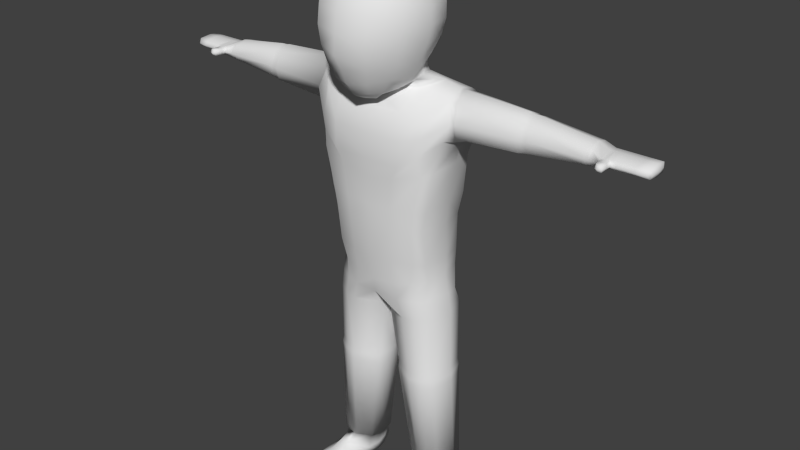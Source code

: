 # Source: Knight.blend  (saved by Blender 2.66.0; exported with 4.5.12 LTS)
import bpy
from mathutils import Matrix  # noqa: F401  (used for matrix-valued properties, if any)

bpy.ops.wm.read_factory_settings(use_empty=True)
scene = bpy.context.scene
scene.name = 'Scene'

# ---- collections
col_collection_1 = bpy.data.collections.new('Collection 1'); scene.collection.children.link(col_collection_1)

# ---- world
world_world = bpy.data.worlds.new('World'); scene.world = world_world
world_world.color = (0.05088, 0.05088, 0.05088)
world_world.use_sun_shadow = False
world_world.sun_shadow_jitter_overblur = 0.0
world_world.cycles.sampling_method = 'MANUAL'
world_world.cycles.sample_map_resolution = 256

# ---- meshes
me_cube_001 = bpy.data.meshes.new('Cube.001')
me_cube_001.from_pydata([(0.5334, 0.2466, 3.733), (0.4671, -0.3017, 3.722), (0.5488, 0.3233, 3.416), (0.6011, 0.02388, 3.873), (0.4767, -0.3456, 3.373), (0.6059, 0.02076, 3.424), (0.373, 0.2991, 3.754), (0.6226, -0.1362, 3.814), (0.5588, 0.3269, 3.612), (0.5874, 0.1825, 3.822), (0.4802, -0.3415, 3.528), (0.2983, -0.3414, 3.703), (0.3932, 0.3796, 3.378), (0.5645, 0.2041, 3.485), (0.6006, -0.1788, 3.486), (0.3115, -0.4035, 3.271), (0.4591, 0.01271, 3.907), (0.3918, 0.3777, 3.608), (0.6252, 0.2271, 3.639), (0.6675, -0.2103, 3.646), (0.3123, -0.3985, 3.489), (0.3329, -0.1404, 3.853), (0.379, 0.2026, 3.837), (1.229, 0.0253, 3.832), (1.225, 0.01801, 3.495), (1.228, -0.08444, 3.784), (1.228, 0.1468, 3.78), (1.225, 0.1495, 3.546), (1.225, -0.1135, 3.55), (1.222, 0.1866, 3.646), (1.225, -0.1442, 3.661), (0.6904, -0.1737, 3.646), (0.6675, -0.1012, 3.807), (0.6637, 0.1681, 3.809), (0.6703, 0.2136, 3.645), (0.6317, 0.02495, 3.863), (0.679, -0.1397, 3.524), (0.6754, 0.1808, 3.523), (0.68, 0.02099, 3.453), (0.2533, -0.3853, 3.155), (0.5131, 0.2563, 3.237), (0.5612, -0.2636, 3.236), (0.2714, 0.3784, 3.198), (0.5613, 0.02069, 3.234), (0.4929, -0.3245, 3.209), (0.4444, 0.3466, 3.191), (0.2178, -0.3778, 2.869), (0.4759, 0.2589, 2.88), (0.5018, -0.2636, 2.878), (0.2178, 0.385, 2.869), (0.516, 0.02069, 2.886), (0.4159, -0.3245, 2.877), (0.4168, 0.3492, 2.877), (0.4861, 0.02069, 2.678), (0.4851, 0.03552, 2.366), (0.4953, 0.01678, 2.229), (0.3413, -0.2612, 2.182), (0.188, -0.2985, 2.157), (0.4528, -0.1591, 2.207), (0.3939, -0.3146, 2.709), (0.3886, -0.2789, 2.378), (0.4644, -0.2548, 2.708), (0.461, -0.2115, 2.372), (0.2042, -0.3688, 2.691), (0.1907, -0.3368, 2.376), (0.4445, 0.2322, 2.684), (0.1919, 0.3583, 2.676), (0.3626, 0.3225, 2.684), (0.4466, 0.2221, 2.364), (0.1624, 0.3565, 2.368), (0.3474, 0.3165, 2.367), (0.4598, 0.1927, 2.235), (0.1528, 0.3334, 2.249), (0.3468, 0.2816, 2.241), (0.2578, 0.03001, 3.923), (0.2208, 0.119, 3.904), (0.009195, 0.007377, 1.838), (0.5515, 0.02581, 1.862), (0.03829, -0.1518, 1.823), (0.2651, -0.2689, 1.833), (0.4881, -0.1815, 1.844), (0.03829, 0.1659, 1.848), (0.4945, 0.2251, 1.862), (0.1264, 0.2696, 1.86), (0.2742, 0.3083, 1.863), (0.3786, -0.2451, 1.837), (0.253, 0.024, 0.2619), (0.565, 0.03447, 0.275), (0.2849, -0.06961, 0.2555), (0.3825, -0.1338, 0.2584), (0.5338, -0.07653, 0.2669), (0.2708, 0.115, 0.2687), (0.3244, 0.177, 0.275), (0.4155, 0.1949, 0.2773), (0.4612, -0.1266, 0.2619), (0.5261, 0.1449, 0.2769), (0.07126, -0.04134, 4.879), (0.1342, 0.06801, 4.821), (0.1873, 0.1565, 4.734), (0.2259, 0.2171, 4.624), (0.2468, 0.2454, 4.5), (0.2482, 0.2398, 4.37), (0.2306, 0.2027, 4.24), (0.1966, 0.1391, 4.116), (0.2558, 0.008833, 4.001), (0.1197, -0.09269, 4.882), (0.2265, -0.02989, 4.826), (0.3151, 0.02047, 4.74), (0.3792, 0.05399, 4.631), (0.4146, 0.06775, 4.506), (0.4197, 0.06101, 4.372), (0.3954, 0.03514, 4.238), (0.3448, -0.006796, 4.11), (0.2913, -0.05257, 3.991), (0.1369, -0.1628, 4.885), (0.2584, -0.1651, 4.834), (0.3583, -0.1687, 4.75), (0.4296, -0.1741, 4.641), (0.4686, -0.1816, 4.514), (0.4747, -0.1912, 4.375), (0.4498, -0.2024, 4.234), (0.396, -0.2144, 4.101), (0.3175, -0.2046, 3.932), (0.2195, -0.2682, 3.85), (0.1236, -0.4005, 3.79), (0.1185, -0.233, 4.889), (0.2233, -0.3005, 4.84), (0.3095, -0.3596, 4.758), (0.3709, -0.406, 4.648), (0.4043, -0.4364, 4.516), (0.4095, -0.4497, 4.371), (0.3883, -0.4465, 4.223), (0.3423, -0.428, 4.085), (0.2751, -0.4252, 3.979), (0.1914, -0.4113, 3.852), (0.06935, -0.2843, 4.89), (0.1297, -0.3993, 4.842), (0.1799, -0.4987, 4.758), (0.2157, -0.5754, 4.645), (0.2349, -0.6242, 4.508), (0.2371, -0.6418, 4.358), (0.2232, -0.6279, 4.205), (0.1957, -0.5962, 4.067), (0.1561, -0.5545, 3.945), (0.1046, -0.4846, 3.842), (0.1, -0.3098, 3.793), (0.2208, 0.08978, 3.982), (0.2592, 0.01837, 3.959), (0.2962, -0.05391, 3.932), (0.3078, -0.1718, 3.915), (1.261, 0.02518, 3.823), (1.257, 0.01828, 3.504), (1.26, -0.07866, 3.778), (1.26, 0.1402, 3.774), (1.257, 0.1427, 3.552), (1.257, -0.1062, 3.556), (1.254, 0.1778, 3.647), (1.257, -0.1352, 3.661), (1.302, 0.02515, 3.825), (1.298, 0.01834, 3.511), (1.301, -0.07732, 3.78), (1.301, 0.1386, 3.777), (1.298, 0.1411, 3.557), (1.298, -0.1045, 3.562), (1.295, 0.1757, 3.651), (1.298, -0.1331, 3.665), (1.778, -0.1144, 3.661), (1.774, 0.1654, 3.657), (1.777, -0.07483, 3.596), (1.777, -0.07164, 3.733), (1.774, 0.1236, 3.734), (1.774, 0.1197, 3.579), (1.772, 0.04023, 3.756), (1.774, 0.02732, 3.561), (1.808, -0.1144, 3.661), (1.804, 0.1654, 3.657), (1.807, -0.07483, 3.599), (1.807, -0.07164, 3.729), (1.804, 0.1236, 3.731), (1.804, 0.1197, 3.583), (1.802, 0.04023, 3.752), (1.804, 0.02732, 3.566), (1.898, -0.1144, 3.66), (1.894, 0.1654, 3.658), (1.907, -0.1014, 3.628), (1.907, -0.1029, 3.696), (1.894, 0.1236, 3.697), (1.894, 0.1197, 3.619), (1.892, 0.04023, 3.708), (1.894, 0.02732, 3.61), (2.254, -0.09171, 3.66), (2.252, 0.1588, 3.662), (2.269, -0.06837, 3.628), (2.269, -0.0653, 3.696), (2.267, 0.1229, 3.697), (2.267, 0.1192, 3.619), (2.264, 0.04256, 3.708), (2.267, 0.03011, 3.61), (1.98, -0.1065, 3.66), (1.967, -0.08932, 3.696), (1.973, 0.04256, 3.708), (1.976, 0.1229, 3.697), (1.976, 0.1192, 3.619), (1.976, 0.03011, 3.61), (1.966, -0.09013, 3.628), (1.976, 0.1632, 3.658), (1.97, -0.2036, 3.637), (1.97, -0.2014, 3.692), (1.978, -0.2112, 3.663), (1.921, -0.1962, 3.692), (1.921, -0.1984, 3.637), (1.92, -0.2112, 3.663), (1.972, -0.1385, 3.69), (1.981, -0.1433, 3.661), (1.972, -0.1407, 3.636), (1.901, -0.1433, 3.661), (1.908, -0.1458, 3.636), (1.908, -0.1435, 3.69), (1.972, -0.1479, 3.691), (1.908, -0.1551, 3.636), (1.908, -0.1529, 3.691), (1.981, -0.1551, 3.662), (1.972, -0.1501, 3.636), (1.902, -0.1551, 3.662), (1.935, -0.09987, 3.696), (1.933, 0.1236, 3.697), (1.933, 0.02732, 3.61), (1.933, 0.1654, 3.658), (1.93, 0.04023, 3.708), (1.933, 0.1197, 3.619), (1.934, -0.09949, 3.628), (1.944, -0.2092, 3.637), (1.942, -0.2222, 3.663), (1.944, -0.2069, 3.692), (1.938, -0.1434, 3.636), (1.938, -0.1411, 3.69), (1.939, -0.1527, 3.636), (1.939, -0.1505, 3.691), (2.022, -0.1065, 3.66), (2.015, 0.04256, 3.708), (2.018, 0.1192, 3.619), (2.01, -0.0859, 3.628), (2.012, -0.08465, 3.696), (2.018, 0.1229, 3.697), (2.018, 0.03011, 3.61), (2.018, 0.1632, 3.658), (2.175, 0.1632, 3.658), (2.175, 0.03011, 3.61), (2.175, 0.1229, 3.697), (2.172, -0.07646, 3.696), (2.172, -0.07848, 3.628), (2.175, 0.1192, 3.619), (2.172, 0.04256, 3.708), (2.178, -0.1065, 3.66), (2.163, -0.07927, 3.628), (2.164, 0.04256, 3.708), (2.171, -0.1065, 3.66), (2.167, 0.1192, 3.619), (2.167, 0.03011, 3.61), (2.164, -0.07733, 3.696), (2.167, 0.1229, 3.697), (2.167, 0.1632, 3.658), (2.28, -0.05796, 3.657), (2.285, 0.03385, 3.66), (2.275, 0.1078, 3.666), (0.5214, 0.02672, 2.038), (0.2179, -0.2855, 2.007), (0.4542, -0.1929, 2.018), (0.5094, 0.1352, 2.04), (0.2275, 0.326, 2.039), (0.3382, -0.2603, 2.011), (0.3444, 0.2972, 2.039), (0.1172, -0.1303, 1.271), (0.5645, 0.02443, 1.305), (0.5092, -0.1562, 1.289), (0.4138, -0.2116, 1.284), (0.3228, 0.2706, 1.307), (0.09186, 0.008368, 1.285), (0.194, 0.2369, 1.304), (0.1172, 0.1465, 1.293), (0.5148, 0.1982, 1.305), (0.3163, -0.2359, 1.28), (0.3207, -0.244, 1.226), (0.5251, 0.2038, 1.252), (0.1223, -0.1322, 1.146), (0.5755, 0.02455, 1.18), (0.1944, 0.2437, 1.251), (0.3272, 0.2784, 1.253), (0.4211, -0.2186, 1.23), (0.1153, 0.1506, 1.239), (0.1223, 0.1483, 1.168), (0.4228, -0.2146, 1.158), (0.3305, 0.274, 1.181), (0.2, 0.2398, 1.179), (0.08919, 0.008158, 1.231), (0.5194, -0.1615, 1.235), (0.5764, 0.02472, 1.252), (0.1153, -0.1348, 1.217), (0.5194, -0.1585, 1.164), (0.09658, 0.008272, 1.159), (0.3242, -0.2398, 1.154), (0.5251, 0.2006, 1.18), (0.07212, -0.1628, 4.903), (0.3931, -0.2855, 0.2023), (0.4719, -0.2783, 0.2059), (0.3891, -0.423, 0.1477), (0.491, -0.4153, 0.1523), (0.3718, -0.5993, 0.1178), (0.5657, -0.5916, 0.1224), (0.3587, -0.5888, -0.02321), (0.5526, -0.5811, -0.01859), (0.3616, 0.2907, 0.01096), (0.4635, 0.3001, 0.01558), (0.2869, 0.03796, -0.009535), (0.5757, 0.05153, 0.007399), (0.3062, -0.08328, -0.01783), (0.5768, -0.09223, -0.003083), (0.3033, 0.1558, -0.0007331), (0.5397, 0.1946, 0.009829), (0.2431, -0.08554, 0.248), (0.61, 0.05029, 0.2737), (0.5689, -0.09529, 0.2629), (0.2025, 0.03659, 0.2565), (0.2256, 0.1555, 0.2653), (0.4748, -0.1597, 0.2565), (0.414, 0.26, 0.2765), (0.2954, 0.2363, 0.2737), (0.5596, 0.1949, 0.276), (0.373, -0.1697, 0.2519), (0.5815, 0.04514, 0.1077), (0.542, 0.176, 0.1099), (0.5798, -0.08635, 0.0981), (0.2822, 0.1397, 0.1055), (0.2864, -0.07789, 0.08989), (0.2642, 0.03246, 0.09744), (0.446, 0.2762, 0.1109), (0.348, 0.2638, 0.1072), (0.3715, 0.03522, 0.003617), (0.4797, -0.1171, 0.003587), (0.3778, -0.1264, -0.00103), (0.4735, 0.04455, 0.008234), (0.3668, 0.1562, 0.007094), (0.4688, 0.1655, 0.01171), (-0.5334, 0.2466, 3.733), (-0.4671, -0.3017, 3.722), (-8.347e-18, 0.3376, 3.742), (-0.5488, 0.3233, 3.416), (-0.6011, 0.02388, 3.873), (-0.4767, -0.3456, 3.373), (0.0, -0.3545, 3.701), (0.0, 0.4067, 3.377), (-0.6059, 0.02076, 3.424), (0.0, -0.4105, 3.271), (-0.373, 0.2991, 3.754), (-0.6226, -0.1362, 3.814), (-0.5588, 0.3269, 3.612), (-0.5874, 0.1825, 3.822), (-0.4802, -0.3415, 3.528), (-0.2983, -0.3414, 3.703), (0.0, 0.4052, 3.614), (-0.3932, 0.3796, 3.378), (-0.5645, 0.2041, 3.485), (-0.6006, -0.1788, 3.486), (0.0, -0.4052, 3.488), (-0.3115, -0.4035, 3.271), (-0.4591, 0.01271, 3.907), (-8.347e-18, 0.2838, 3.834), (-0.3918, 0.3777, 3.608), (-0.6252, 0.2271, 3.639), (-0.6675, -0.2103, 3.646), (-0.3123, -0.3985, 3.489), (-0.3329, -0.1404, 3.853), (-0.379, 0.2026, 3.837), (-1.229, 0.0253, 3.832), (-1.225, 0.01801, 3.495), (-1.228, -0.08444, 3.784), (-1.228, 0.1468, 3.78), (-1.225, 0.1495, 3.546), (-1.225, -0.1135, 3.55), (-1.222, 0.1866, 3.646), (-1.225, -0.1442, 3.661), (-0.6904, -0.1737, 3.646), (-0.6675, -0.1012, 3.807), (-0.6637, 0.1681, 3.809), (-0.6703, 0.2136, 3.645), (-0.6317, 0.02495, 3.863), (-0.679, -0.1397, 3.524), (-0.6754, 0.1808, 3.523), (-0.68, 0.02099, 3.453), (-0.2533, -0.3853, 3.155), (-0.5131, 0.2563, 3.237), (-0.5612, -0.2636, 3.236), (-0.2714, 0.3784, 3.198), (0.0, -0.3879, 3.104), (-0.5613, 0.02069, 3.234), (0.0, 0.3885, 3.154), (-0.4929, -0.3245, 3.209), (-0.4444, 0.3466, 3.191), (-0.2178, -0.3778, 2.869), (-0.4759, 0.2589, 2.88), (-0.5018, -0.2636, 2.878), (-0.2178, 0.385, 2.869), (0.0, -0.3879, 2.869), (-0.516, 0.02069, 2.886), (0.0, 0.3885, 2.869), (-0.4159, -0.3245, 2.877), (-0.4168, 0.3492, 2.877), (-0.4861, 0.02069, 2.678), (-0.4851, 0.03552, 2.366), (-0.4953, 0.01678, 2.229), (0.0, -0.3814, 2.676), (0.0, -0.3562, 2.352), (0.0, -0.3168, 2.143), (-0.3413, -0.2612, 2.182), (-0.188, -0.2985, 2.157), (-0.4528, -0.1591, 2.207), (-0.3939, -0.3146, 2.709), (-0.3886, -0.2789, 2.378), (-0.4644, -0.2548, 2.708), (-0.461, -0.2115, 2.372), (-0.2042, -0.3688, 2.691), (-0.1907, -0.3368, 2.376), (0.0, 0.3749, 2.659), (0.0, 0.382, 2.357), (0.0, 0.3594, 2.233), (-0.4445, 0.2322, 2.684), (-0.1919, 0.3583, 2.676), (-0.3626, 0.3225, 2.684), (-0.4466, 0.2221, 2.364), (-0.1624, 0.3565, 2.368), (-0.3474, 0.3165, 2.367), (-0.4598, 0.1927, 2.235), (-0.1528, 0.3334, 2.249), (-0.3468, 0.2816, 2.241), (-0.2578, 0.03001, 3.923), (0.0, 0.155, 3.903), (-0.2208, 0.119, 3.904), (-0.009195, 0.007377, 1.838), (-0.5515, 0.02581, 1.862), (-0.03829, -0.1518, 1.823), (-0.2651, -0.2689, 1.833), (-0.4881, -0.1815, 1.844), (-0.03829, 0.1659, 1.848), (-0.4945, 0.2251, 1.862), (-0.1264, 0.2696, 1.86), (-0.2742, 0.3083, 1.863), (-0.3786, -0.2451, 1.837), (-0.253, 0.024, 0.2619), (-0.565, 0.03447, 0.275), (-0.2849, -0.06961, 0.2555), (-0.3825, -0.1338, 0.2584), (-0.5338, -0.07653, 0.2669), (-0.2708, 0.115, 0.2687), (-0.3244, 0.177, 0.275), (-0.4155, 0.1949, 0.2773), (-0.4612, -0.1266, 0.2619), (-0.5261, 0.1449, 0.2769), (0.0, -0.02259, 4.877), (0.0, 0.1036, 4.818), (0.0, 0.2057, 4.731), (0.0, 0.2758, 4.622), (0.0, 0.309, 4.498), (0.0, 0.3036, 4.368), (0.0, 0.262, 4.24), (0.0, 0.1904, 4.116), (0.0, -0.1628, 4.902), (-0.07126, -0.04134, 4.879), (-0.1342, 0.06801, 4.821), (-0.1873, 0.1565, 4.734), (-0.2259, 0.2171, 4.624), (-0.2468, 0.2454, 4.5), (-0.2482, 0.2398, 4.37), (-0.2306, 0.2027, 4.24), (-0.1966, 0.1391, 4.116), (-0.2558, 0.008833, 4.001), (-0.1197, -0.09269, 4.882), (-0.2265, -0.02989, 4.826), (-0.3151, 0.02047, 4.74), (-0.3792, 0.05399, 4.631), (-0.4146, 0.06775, 4.506), (-0.4197, 0.06101, 4.372), (-0.3954, 0.03514, 4.238), (-0.3448, -0.006796, 4.11), (-0.2913, -0.05257, 3.991), (-0.1369, -0.1628, 4.885), (-0.2584, -0.1651, 4.834), (-0.3583, -0.1687, 4.75), (-0.4296, -0.1741, 4.641), (-0.4686, -0.1816, 4.514), (-0.4747, -0.1912, 4.375), (-0.4498, -0.2024, 4.234), (-0.396, -0.2144, 4.101), (-0.3175, -0.2046, 3.932), (-0.2195, -0.2682, 3.85), (-0.1236, -0.4005, 3.79), (-0.1185, -0.233, 4.889), (-0.2233, -0.3005, 4.84), (-0.3095, -0.3596, 4.758), (-0.3709, -0.406, 4.648), (-0.4043, -0.4364, 4.516), (-0.4095, -0.4497, 4.371), (-0.3883, -0.4465, 4.223), (-0.3423, -0.428, 4.085), (-0.2751, -0.4252, 3.979), (-0.1914, -0.4113, 3.852), (-0.06935, -0.2843, 4.89), (-0.1297, -0.3993, 4.842), (-0.1799, -0.4987, 4.758), (-0.2157, -0.5754, 4.645), (-0.2349, -0.6242, 4.508), (-0.2371, -0.6418, 4.358), (-0.2232, -0.6279, 4.205), (-0.1957, -0.5962, 4.067), (-0.1561, -0.5545, 3.945), (-0.1046, -0.4846, 3.842), (0.0, -0.4031, 3.764), (0.0, -0.3031, 4.89), (0.0, -0.4354, 4.841), (0.0, -0.5495, 4.755), (0.0, -0.6372, 4.639), (0.0, -0.6925, 4.499), (0.0, -0.712, 4.346), (0.0, -0.7309, 4.191), (0.0, -0.6544, 4.053), (0.0, -0.6007, 3.933), (0.0, -0.5183, 3.821), (0.0, -0.3098, 3.774), (-0.1, -0.3098, 3.793), (0.0, 0.1258, 3.981), (-0.2208, 0.08978, 3.982), (-0.2592, 0.01837, 3.959), (-0.2962, -0.05391, 3.932), (-0.3078, -0.1718, 3.915), (0.0, -0.2472, 3.81), (0.0, -0.2716, 3.8), (-1.261, 0.02518, 3.823), (-1.257, 0.01828, 3.504), (-1.26, 0.1402, 3.774), (-1.257, 0.1427, 3.552), (-1.257, -0.1062, 3.556), (-1.254, 0.1778, 3.647), (-1.257, -0.1352, 3.661), (-1.298, 0.01834, 3.511), (-1.298, 0.1411, 3.557), (-1.298, -0.1045, 3.562), (-1.295, 0.1757, 3.651), (-1.298, -0.1331, 3.665), (-2.178, -0.1065, 3.66), (-2.172, 0.04256, 3.708), (-2.175, 0.1192, 3.619), (-2.172, -0.07848, 3.628), (-2.172, -0.07646, 3.696), (-2.175, 0.1229, 3.697), (-2.175, 0.03011, 3.61), (-2.175, 0.1632, 3.658), (-2.018, 0.1632, 3.658), (-2.018, 0.03011, 3.61), (-2.018, 0.1229, 3.697), (-2.012, -0.08465, 3.696), (-2.01, -0.0859, 3.628), (-2.018, 0.1192, 3.619), (-2.015, 0.04256, 3.708), (-2.022, -0.1065, 3.66), (-1.939, -0.1505, 3.691), (-1.939, -0.1527, 3.636), (-1.938, -0.1411, 3.69), (-1.938, -0.1434, 3.636), (-1.944, -0.2069, 3.692), (-1.942, -0.2222, 3.663), (-1.944, -0.2092, 3.637), (-1.934, -0.09949, 3.628), (-1.933, 0.1197, 3.619), (-1.93, 0.04023, 3.708), (-1.933, 0.1654, 3.658), (-1.933, 0.02732, 3.61), (-1.933, 0.1236, 3.697), (-1.935, -0.09987, 3.696), (-1.902, -0.1551, 3.662), (-1.972, -0.1501, 3.636), (-1.981, -0.1551, 3.662), (-1.908, -0.1529, 3.691), (-1.908, -0.1551, 3.636), (-1.972, -0.1479, 3.691), (-1.908, -0.1435, 3.69), (-1.908, -0.1458, 3.636), (-1.901, -0.1433, 3.661), (-1.972, -0.1407, 3.636), (-1.981, -0.1433, 3.661), (-1.972, -0.1385, 3.69), (-1.92, -0.2112, 3.663), (-1.921, -0.1984, 3.637), (-1.921, -0.1962, 3.692), (-1.978, -0.2112, 3.663), (-1.97, -0.2014, 3.692), (-1.97, -0.2036, 3.637), (-1.976, 0.1632, 3.658), (-1.966, -0.09013, 3.628), (-1.976, 0.03011, 3.61), (-1.976, 0.1192, 3.619), (-1.976, 0.1229, 3.697), (-1.973, 0.04256, 3.708), (-1.967, -0.08932, 3.696), (-1.98, -0.1065, 3.66), (-2.267, 0.03011, 3.61), (-2.264, 0.04256, 3.708), (-2.267, 0.1192, 3.619), (-2.267, 0.1229, 3.697), (-2.269, -0.0653, 3.696), (-2.269, -0.06837, 3.628), (-2.252, 0.1588, 3.662), (-2.254, -0.09171, 3.66), (-1.894, 0.02732, 3.61), (-1.892, 0.04023, 3.708), (-1.894, 0.1197, 3.619), (-1.894, 0.1236, 3.697), (-1.907, -0.1029, 3.696), (-1.907, -0.1014, 3.628), (-1.894, 0.1654, 3.658), (-1.898, -0.1144, 3.66), (-1.804, 0.02732, 3.566), (-1.802, 0.04023, 3.752), (-1.804, 0.1197, 3.583), (-1.804, 0.1236, 3.731), (-1.807, -0.07164, 3.729), (-1.807, -0.07483, 3.599), (-1.804, 0.1654, 3.657), (-1.808, -0.1144, 3.661), (-1.774, 0.02732, 3.561), (-1.772, 0.04023, 3.756), (-1.774, 0.1197, 3.579), (-1.774, 0.1236, 3.734), (-1.777, -0.07164, 3.733), (-1.777, -0.07483, 3.596), (-1.774, 0.1654, 3.657), (-1.778, -0.1144, 3.661), (-1.301, 0.1386, 3.777), (-1.301, -0.07732, 3.78), (-1.302, 0.02515, 3.825), (-1.26, -0.07866, 3.778), (0.0, -0.3025, 2.012), (0.0, 0.04054, 1.872), (0.0, 0.3502, 2.049), (-0.5214, 0.02672, 2.038), (-0.2179, -0.2855, 2.007), (-0.4542, -0.1929, 2.018), (-0.5094, 0.1352, 2.04), (-0.2275, 0.326, 2.039), (-0.3382, -0.2603, 2.011), (-0.3444, 0.2972, 2.039), (-0.1172, -0.1303, 1.271), (-0.5645, 0.02443, 1.305), (-0.5092, -0.1562, 1.289), (-0.4138, -0.2116, 1.284), (-0.3228, 0.2706, 1.307), (-0.09186, 0.008368, 1.285), (-0.194, 0.2369, 1.304), (-0.1172, 0.1465, 1.293), (-0.5148, 0.1982, 1.305), (-0.3163, -0.2359, 1.28), (-0.3207, -0.244, 1.226), (-0.5251, 0.2038, 1.252), (-0.1223, -0.1322, 1.146), (-0.5755, 0.02455, 1.18), (-0.1944, 0.2437, 1.251), (-0.3272, 0.2784, 1.253), (-0.4211, -0.2186, 1.23), (-0.1153, 0.1506, 1.239), (-0.1223, 0.1483, 1.168), (-0.4228, -0.2146, 1.158), (-0.3305, 0.274, 1.181), (-0.2, 0.2398, 1.179), (-0.08919, 0.008158, 1.231), (-0.5194, -0.1615, 1.235), (-0.5764, 0.02472, 1.252), (-0.1153, -0.1348, 1.217), (-0.5194, -0.1585, 1.164), (-0.09658, 0.008272, 1.159), (-0.3242, -0.2398, 1.154), (-0.5251, 0.2006, 1.18), (-0.07212, -0.1628, 4.903), (-0.3931, -0.2855, 0.2023), (-0.4719, -0.2783, 0.2059), (-0.3891, -0.423, 0.1477), (-0.491, -0.4153, 0.1523), (-0.3718, -0.5993, 0.1178), (-0.5657, -0.5916, 0.1224), (-0.3587, -0.5888, -0.02321), (-0.5526, -0.5811, -0.01859), (-0.3616, 0.2907, 0.01096), (-0.4635, 0.3001, 0.01558), (-0.2869, 0.03796, -0.009535), (-0.5757, 0.05153, 0.007399), (-0.3062, -0.08328, -0.01783), (-0.5768, -0.09223, -0.003083), (-0.3033, 0.1558, -0.0007331), (-0.5397, 0.1946, 0.009829), (-0.2431, -0.08554, 0.248), (-0.61, 0.05029, 0.2737), (-0.5689, -0.09529, 0.2629), (-0.2025, 0.03659, 0.2565), (-0.2256, 0.1555, 0.2653), (-0.4748, -0.1597, 0.2565), (-0.414, 0.26, 0.2765), (-0.2954, 0.2363, 0.2737), (-0.5596, 0.1949, 0.276), (-0.373, -0.1697, 0.2519), (-0.5815, 0.04514, 0.1077), (-0.542, 0.176, 0.1099), (-0.5798, -0.08635, 0.0981), (-0.2822, 0.1397, 0.1055), (-0.2864, -0.07789, 0.08989), (-0.2642, 0.03246, 0.09744), (-0.446, 0.2762, 0.1109), (-0.348, 0.2638, 0.1072), (-0.3715, 0.03522, 0.003617), (-0.4797, -0.1171, 0.003587), (-0.3778, -0.1264, -0.00103), (-0.4735, 0.04455, 0.008234), (-0.3668, 0.1562, 0.007094), (-0.4688, 0.1655, 0.01171), (-2.167, 0.03011, 3.61), (-2.164, -0.07733, 3.696), (-2.171, -0.1065, 3.66), (-2.164, 0.04256, 3.708), (-2.163, -0.07927, 3.628), (-2.167, 0.1192, 3.619), (-2.167, 0.1229, 3.697), (-2.167, 0.1632, 3.658), (-2.28, -0.05796, 3.657), (-2.285, 0.03385, 3.66), (-2.275, 0.1078, 3.666)], [], [(17, 8, 2, 12), (19, 10, 4, 14), (20, 363, 352, 15), (22, 6, 345, 366), (359, 17, 12, 350), (345, 6, 17, 359), (6, 0, 8, 17), (8, 18, 13, 2), (0, 9, 18, 8), (7, 1, 10, 19), (10, 20, 15, 4), (1, 11, 20, 10), (11, 349, 363, 20), (11, 21, 533, 349), (1, 7, 21, 11), (7, 3, 16, 21), (3, 9, 22, 16), (9, 0, 6, 22), (32, 31, 30, 25), (34, 33, 26, 29), (35, 32, 25, 23), (31, 36, 28, 30), (38, 37, 27, 24), (37, 34, 29, 27), (33, 35, 23, 26), (36, 38, 24, 28), (7, 19, 31, 32), (18, 9, 33, 34), (3, 7, 32, 35), (19, 14, 36, 31), (5, 13, 37, 38), (13, 18, 34, 37), (9, 3, 35, 33), (14, 5, 38, 36), (4, 15, 39, 44), (14, 4, 44, 41), (5, 14, 41, 43), (12, 2, 45, 42), (15, 352, 393, 39), (2, 13, 40, 45), (350, 12, 42, 395), (13, 5, 43, 40), (43, 41, 48, 50), (42, 45, 52, 49), (45, 40, 47, 52), (40, 43, 50, 47), (395, 42, 49, 404), (44, 39, 46, 51), (39, 393, 402, 46), (41, 44, 51, 48), (60, 56, 58, 62), (64, 57, 56, 60), (51, 59, 61, 48), (59, 60, 62, 61), (46, 63, 59, 51), (63, 64, 60, 59), (63, 410, 411, 64), (402, 410, 63, 46), (64, 411, 412, 57), (48, 61, 53, 50), (53, 61, 62, 54), (54, 62, 58, 55), (49, 52, 67, 66), (52, 47, 65, 67), (66, 67, 70, 69), (67, 65, 68, 70), (69, 70, 73, 72), (70, 68, 71, 73), (423, 69, 72, 424), (49, 66, 422, 404), (422, 66, 69, 423), (50, 53, 65, 47), (68, 54, 55, 71), (65, 53, 54, 68), (16, 22, 75, 74), (22, 366, 435, 75), (320, 321, 90, 87), (321, 324, 94, 90), (319, 322, 86, 88), (326, 325, 93, 92), (322, 323, 91, 86), (323, 326, 92, 91), (460, 459, 98, 99), (461, 460, 99, 100), (462, 461, 100, 101), (463, 462, 101, 102), (458, 457, 96, 97), (464, 463, 102, 103), (459, 458, 97, 98), (101, 100, 109, 110), (102, 101, 110, 111), (97, 96, 105, 106), (103, 102, 111, 112), (98, 97, 106, 107), (99, 98, 107, 108), (100, 99, 108, 109), (111, 110, 119, 120), (106, 105, 114, 115), (112, 111, 120, 121), (107, 106, 115, 116), (113, 112, 121, 122), (108, 107, 116, 117), (109, 108, 117, 118), (110, 109, 118, 119), (121, 120, 131, 132), (116, 115, 126, 127), (122, 121, 132, 133), (117, 116, 127, 128), (123, 122, 133, 134), (118, 117, 128, 129), (119, 118, 129, 130), (120, 119, 130, 131), (115, 114, 125, 126), (134, 133, 143, 144), (129, 128, 138, 139), (130, 129, 139, 140), (131, 130, 140, 141), (126, 125, 135, 136), (132, 131, 141, 142), (127, 126, 136, 137), (133, 132, 142, 143), (128, 127, 137, 138), (140, 139, 520, 521), (141, 140, 521, 522), (136, 135, 516, 517), (142, 141, 522, 523), (137, 136, 517, 518), (143, 142, 523, 524), (138, 137, 518, 519), (144, 143, 524, 525), (139, 138, 519, 520), (302, 96, 457, 465), (114, 105, 96, 302), (135, 125, 114, 302), (465, 516, 135, 302), (134, 124, 145, 123), (526, 145, 124, 515), (144, 124, 134), (124, 144, 525, 515), (103, 112, 113, 104), (75, 435, 528, 146), (528, 464, 103, 146), (75, 146, 147, 74), (146, 103, 104, 147), (74, 147, 148, 16), (113, 148, 147, 104), (122, 149, 148, 113), (16, 148, 149, 21), (21, 149, 534, 533), (145, 526, 534, 123), (149, 122, 123, 534), (2, 8, 0), (25, 30, 157, 152), (26, 23, 150, 153), (27, 29, 156, 154), (30, 28, 155, 157), (23, 25, 152, 150), (24, 27, 154, 151), (29, 26, 153, 156), (28, 24, 151, 155), (151, 154, 162, 159), (156, 153, 161, 164), (155, 151, 159, 163), (152, 157, 165, 160), (153, 150, 158, 161), (154, 156, 164, 162), (157, 155, 163, 165), (150, 152, 160, 158), (161, 158, 172, 170), (165, 163, 168, 166), (162, 164, 167, 171), (158, 160, 169, 172), (163, 159, 173, 168), (160, 165, 166, 169), (35, 33, 34, 37, 38, 36, 31, 32), (167, 170, 178, 175), (172, 169, 177, 180), (171, 167, 175, 179), (168, 173, 181, 176), (169, 166, 174, 177), (170, 172, 180, 178), (173, 171, 179, 181), (166, 168, 176, 174), (174, 176, 184, 182), (175, 178, 186, 183), (180, 177, 185, 188), (179, 175, 183, 187), (176, 181, 189, 184), (177, 174, 182, 185), (178, 180, 188, 186), (181, 179, 187, 189), (249, 253, 190, 193), (248, 252, 196, 194), (247, 251, 195, 197), (253, 250, 192, 190), (246, 248, 194, 191), (252, 249, 193, 196), (251, 246, 191, 195), (250, 247, 197, 192), (223, 219, 210, 211), (225, 228, 200, 201), (226, 229, 202, 203), (221, 218, 207, 208), (227, 225, 201, 205), (228, 224, 199, 200), (229, 227, 205, 202), (230, 226, 203, 204), (232, 231, 206, 208), (236, 222, 206, 231), (233, 232, 208, 207), (220, 223, 211, 209), (237, 220, 209, 233), (222, 221, 208, 206), (182, 184, 216, 215), (198, 199, 212, 213), (230, 204, 214, 234), (185, 182, 215, 217), (224, 185, 217, 235), (204, 198, 213, 214), (215, 216, 219, 223), (213, 212, 218, 221), (234, 214, 222, 236), (217, 215, 223, 220), (235, 217, 220, 237), (214, 213, 221, 222), (186, 188, 228, 225), (189, 187, 229, 226), (183, 186, 225, 227), (188, 185, 224, 228), (187, 183, 227, 229), (184, 189, 226, 230), (211, 210, 231, 232), (219, 236, 231, 210), (209, 211, 232, 233), (218, 237, 233, 207), (184, 230, 234, 216), (199, 224, 235, 212), (216, 234, 236, 219), (212, 235, 237, 218), (192, 262, 193, 190), (199, 198, 238, 242), (201, 200, 239, 243), (203, 202, 240, 244), (198, 204, 241, 238), (205, 201, 243, 245), (200, 199, 242, 239), (202, 205, 245, 240), (204, 203, 244, 241), (261, 260, 248, 246), (260, 255, 252, 248), (256, 254, 250, 253), (258, 257, 251, 247), (254, 258, 247, 250), (259, 256, 253, 249), (255, 259, 249, 252), (239, 242, 259, 255), (257, 261, 246, 251), (242, 238, 256, 259), (241, 244, 258, 254), (240, 245, 261, 257), (243, 239, 255, 260), (238, 241, 254, 256), (244, 240, 257, 258), (245, 243, 260, 261), (264, 195, 191, 194), (196, 263, 264, 194), (263, 196, 193, 262), (197, 263, 262, 192), (263, 197, 195, 264), (640, 76, 78, 639), (270, 85, 80, 267), (267, 80, 77, 265), (76, 640, 641, 81), (81, 641, 269, 83), (271, 84, 83, 269), (327, 320, 87, 95), (265, 77, 82, 268), (268, 82, 84, 271), (325, 327, 95, 93), (271, 269, 72, 73), (271, 73, 71, 268), (268, 71, 55, 265), (58, 56, 270, 267), (266, 57, 412, 639), (72, 269, 641, 424), (55, 58, 267, 265), (56, 57, 266, 270), (79, 266, 639, 78), (324, 328, 89, 94), (85, 270, 266, 79), (328, 319, 88, 89), (77, 80, 274, 273), (80, 85, 275, 274), (78, 76, 277, 272), (83, 84, 276, 278), (76, 81, 279, 277), (81, 83, 278, 279), (82, 77, 273, 280), (84, 82, 280, 276), (85, 79, 281, 275), (79, 78, 272, 281), (276, 280, 283, 287), (279, 278, 286, 289), (278, 276, 287, 286), (272, 277, 294, 297), (277, 279, 289, 294), (282, 297, 284, 300), (281, 272, 297, 282), (294, 289, 290, 299), (274, 275, 288, 295), (289, 286, 293, 290), (288, 282, 300, 291), (295, 288, 291, 298), (273, 274, 295, 296), (280, 273, 296, 283), (275, 281, 282, 288), (287, 283, 301, 292), (296, 295, 298, 285), (286, 287, 292, 293), (283, 296, 285, 301), (297, 294, 299, 284), (94, 89, 303, 304), (304, 303, 305, 306), (306, 305, 307, 308), (308, 307, 309, 310), (342, 341, 311, 312), (335, 312, 311, 336), (330, 329, 314, 318), (333, 334, 313, 315), (334, 332, 317, 313), (329, 331, 316, 314), (285, 298, 321, 320), (298, 291, 324, 321), (284, 299, 322, 319), (293, 292, 325, 326), (299, 290, 323, 322), (290, 293, 326, 323), (301, 285, 320, 327), (292, 301, 327, 325), (291, 300, 328, 324), (300, 284, 319, 328), (95, 87, 329, 330), (87, 90, 331, 329), (88, 86, 334, 333), (86, 91, 332, 334), (310, 309, 339, 338), (93, 335, 336, 92), (338, 339, 337, 340), (340, 337, 341, 342), (314, 340, 342, 318), (316, 338, 340, 314), (338, 316, 310), (310, 316, 331, 308), (94, 304, 331, 90), (306, 308, 331, 304), (313, 337, 339, 315), (337, 313, 317, 341), (332, 91, 92, 336), (335, 330, 318, 312), (332, 336, 311, 317), (341, 317, 311), (312, 318, 342), (95, 330, 335, 93), (307, 333, 315, 309), (303, 333, 307, 305), (303, 89, 88, 333), (367, 360, 346, 355), (369, 362, 348, 357), (370, 364, 352, 363), (372, 366, 345, 353), (359, 350, 360, 367), (345, 359, 367, 353), (353, 367, 355, 343), (355, 346, 361, 368), (343, 355, 368, 356), (354, 369, 357, 344), (357, 348, 364, 370), (344, 357, 370, 358), (358, 370, 363, 349), (358, 349, 533, 371), (344, 358, 371, 354), (354, 371, 365, 347), (347, 365, 372, 356), (356, 372, 353, 343), (382, 375, 380, 381), (384, 379, 376, 383), (385, 373, 375, 382), (381, 380, 378, 386), (388, 374, 377, 387), (387, 377, 379, 384), (383, 376, 373, 385), (386, 378, 374, 388), (354, 382, 381, 369), (368, 384, 383, 356), (347, 385, 382, 354), (369, 381, 386, 362), (351, 388, 387, 361), (361, 387, 384, 368), (356, 383, 385, 347), (362, 386, 388, 351), (348, 396, 389, 364), (362, 391, 396, 348), (351, 394, 391, 362), (360, 392, 397, 346), (364, 389, 393, 352), (346, 397, 390, 361), (350, 395, 392, 360), (361, 390, 394, 351), (394, 403, 400, 391), (392, 401, 406, 397), (397, 406, 399, 390), (390, 399, 403, 394), (395, 404, 401, 392), (396, 405, 398, 389), (389, 398, 402, 393), (391, 400, 405, 396), (417, 419, 415, 413), (421, 417, 413, 414), (405, 400, 418, 416), (416, 418, 419, 417), (398, 405, 416, 420), (420, 416, 417, 421), (420, 421, 411, 410), (402, 398, 420, 410), (421, 414, 412, 411), (400, 403, 407, 418), (407, 408, 419, 418), (408, 409, 415, 419), (401, 426, 427, 406), (406, 427, 425, 399), (426, 429, 430, 427), (427, 430, 428, 425), (429, 432, 433, 430), (430, 433, 431, 428), (423, 424, 432, 429), (401, 404, 422, 426), (422, 423, 429, 426), (403, 399, 425, 407), (428, 431, 409, 408), (425, 428, 408, 407), (365, 434, 436, 372), (372, 436, 435, 366), (697, 448, 451, 698), (698, 451, 455, 701), (696, 449, 447, 699), (703, 453, 454, 702), (699, 447, 452, 700), (700, 452, 453, 703), (460, 469, 468, 459), (461, 470, 469, 460), (462, 471, 470, 461), (463, 472, 471, 462), (458, 467, 466, 457), (464, 473, 472, 463), (459, 468, 467, 458), (471, 480, 479, 470), (472, 481, 480, 471), (467, 476, 475, 466), (473, 482, 481, 472), (468, 477, 476, 467), (469, 478, 477, 468), (470, 479, 478, 469), (481, 490, 489, 480), (476, 485, 484, 475), (482, 491, 490, 481), (477, 486, 485, 476), (483, 492, 491, 482), (478, 487, 486, 477), (479, 488, 487, 478), (480, 489, 488, 479), (491, 502, 501, 490), (486, 497, 496, 485), (492, 503, 502, 491), (487, 498, 497, 486), (493, 504, 503, 492), (488, 499, 498, 487), (489, 500, 499, 488), (490, 501, 500, 489), (485, 496, 495, 484), (504, 514, 513, 503), (499, 509, 508, 498), (500, 510, 509, 499), (501, 511, 510, 500), (496, 506, 505, 495), (502, 512, 511, 501), (497, 507, 506, 496), (503, 513, 512, 502), (498, 508, 507, 497), (510, 521, 520, 509), (511, 522, 521, 510), (506, 517, 516, 505), (512, 523, 522, 511), (507, 518, 517, 506), (513, 524, 523, 512), (508, 519, 518, 507), (514, 525, 524, 513), (509, 520, 519, 508), (679, 465, 457, 466), (484, 679, 466, 475), (505, 679, 484, 495), (465, 679, 505, 516), (504, 493, 527, 494), (526, 515, 494, 527), (514, 504, 494), (494, 515, 525, 514), (473, 474, 483, 482), (436, 529, 528, 435), (528, 529, 473, 464), (436, 434, 530, 529), (529, 530, 474, 473), (434, 365, 531, 530), (483, 474, 530, 531), (492, 483, 531, 532), (365, 371, 532, 531), (371, 533, 534, 532), (527, 493, 534, 526), (532, 534, 493, 492), (346, 355, 343), (376, 537, 535, 373), (377, 538, 540, 379), (380, 541, 539, 378), (374, 536, 538, 377), (379, 540, 537, 376), (378, 539, 536, 374), (536, 542, 543, 538), (539, 544, 542, 536), (538, 543, 545, 540), (541, 546, 544, 539), (729, 730, 605, 603), (603, 608, 728, 729), (729, 728, 607, 604), (604, 606, 730, 729), (730, 606, 609, 605), (555, 727, 726, 557), (556, 720, 725, 560), (562, 722, 724, 559), (385, 383, 384, 387, 388, 386, 381, 382), (557, 726, 723, 561), (560, 725, 727, 555), (559, 724, 720, 556), (558, 721, 722, 562), (725, 549, 554, 727), (561, 723, 721, 558), (723, 548, 551, 721), (721, 551, 547, 722), (724, 550, 553, 720), (720, 553, 549, 725), (722, 547, 550, 724), (726, 552, 548, 723), (727, 554, 552, 726), (596, 559, 556, 597), (598, 560, 555, 595), (600, 561, 558, 601), (595, 555, 557, 599), (602, 562, 559, 596), (597, 556, 560, 598), (599, 557, 561, 600), (601, 558, 562, 602), (608, 610, 607, 728), (588, 582, 563, 565), (584, 581, 564, 566), (601, 588, 565, 576), (616, 584, 566, 570), (582, 593, 567, 563), (591, 567, 568, 589), (581, 590, 569, 564), (589, 568, 569, 590), (616, 570, 574, 611), (613, 571, 573, 617), (612, 572, 576, 615), (617, 573, 575, 614), (611, 574, 571, 613), (614, 575, 572, 612), (586, 578, 579, 587), (565, 563, 580, 583), (583, 580, 577, 585), (566, 564, 578, 586), (587, 579, 582, 588), (585, 577, 581, 584), (596, 586, 587, 602), (576, 565, 583, 615), (615, 583, 585, 618), (570, 566, 586, 596), (602, 587, 588, 601), (618, 585, 584, 616), (578, 594, 592, 579), (563, 567, 591, 580), (580, 591, 589, 577), (567, 593, 592, 568), (564, 569, 594, 578), (568, 592, 594, 569), (570, 596, 597, 574), (571, 598, 595, 573), (572, 600, 601, 576), (573, 595, 599, 575), (579, 592, 593, 582), (574, 597, 598, 571), (575, 599, 600, 572), (577, 589, 590, 581), (550, 608, 603, 553), (549, 605, 609, 554), (548, 604, 607, 551), (554, 609, 606, 552), (547, 610, 608, 550), (553, 603, 605, 549), (552, 606, 604, 548), (551, 607, 610, 547), (619, 611, 613, 621), (622, 614, 612, 620), (623, 615, 618, 626), (624, 616, 611, 619), (621, 613, 617, 625), (620, 612, 615, 623), (625, 617, 614, 622), (626, 618, 616, 624), (634, 626, 624, 632), (627, 619, 621, 629), (630, 622, 620, 628), (631, 623, 626, 634), (632, 624, 619, 627), (629, 621, 625, 633), (628, 620, 623, 631), (633, 625, 622, 630), (637, 628, 631, 636), (635, 630, 628, 637), (640, 639, 439, 437), (647, 644, 441, 446), (644, 642, 438, 441), (437, 442, 641, 640), (442, 444, 646, 641), (648, 646, 444, 445), (704, 456, 448, 697), (642, 645, 443, 438), (645, 648, 445, 443), (702, 454, 456, 704), (648, 433, 432, 646), (648, 645, 431, 433), (645, 642, 409, 431), (415, 644, 647, 413), (643, 639, 412, 414), (432, 424, 641, 646), (409, 642, 644, 415), (413, 647, 643, 414), (440, 439, 639, 643), (701, 455, 450, 705), (446, 440, 643, 647), (705, 450, 449, 696), (438, 650, 651, 441), (441, 651, 652, 446), (439, 649, 654, 437), (444, 655, 653, 445), (437, 654, 656, 442), (442, 656, 655, 444), (443, 657, 650, 438), (445, 653, 657, 443), (446, 652, 658, 440), (440, 658, 649, 439), (653, 664, 660, 657), (656, 666, 663, 655), (655, 663, 664, 653), (649, 674, 671, 654), (654, 671, 666, 656), (659, 677, 661, 674), (658, 659, 674, 649), (671, 676, 667, 666), (651, 672, 665, 652), (666, 667, 670, 663), (665, 668, 677, 659), (672, 675, 668, 665), (650, 673, 672, 651), (657, 660, 673, 650), (652, 665, 659, 658), (664, 669, 678, 660), (673, 662, 675, 672), (663, 670, 669, 664), (660, 678, 662, 673), (674, 661, 676, 671), (455, 681, 680, 450), (681, 683, 682, 680), (683, 685, 684, 682), (685, 687, 686, 684), (719, 689, 688, 718), (712, 713, 688, 689), (707, 695, 691, 706), (710, 692, 690, 711), (711, 690, 694, 709), (706, 691, 693, 708), (662, 697, 698, 675), (675, 698, 701, 668), (661, 696, 699, 676), (670, 703, 702, 669), (676, 699, 700, 667), (667, 700, 703, 670), (678, 704, 697, 662), (669, 702, 704, 678), (668, 701, 705, 677), (677, 705, 696, 661), (456, 707, 706, 448), (448, 706, 708, 451), (449, 710, 711, 447), (447, 711, 709, 452), (687, 715, 716, 686), (454, 453, 713, 712), (715, 717, 714, 716), (717, 719, 718, 714), (691, 695, 719, 717), (693, 691, 717, 715), (715, 687, 693), (687, 685, 708, 693), (455, 451, 708, 681), (683, 681, 708, 685), (690, 692, 716, 714), (714, 718, 694, 690), (709, 713, 453, 452), (712, 689, 695, 707), (709, 694, 688, 713), (718, 688, 694), (689, 719, 695), (456, 454, 712, 707), (684, 686, 692, 710), (680, 682, 684, 710), (680, 710, 449, 450), (315, 339, 309), (716, 692, 686), (164, 161, 170, 167), (159, 162, 171, 173), (542, 627, 629, 543), (375, 638, 541, 380), (373, 535, 638, 375), (540, 545, 635, 537), (638, 636, 546, 541), (537, 635, 637, 535), (535, 637, 636, 638), (636, 631, 634, 546), (544, 632, 627, 542), (543, 629, 633, 545), (546, 634, 632, 544), (545, 633, 630, 635)])
me_cube_001.polygons.foreach_set('use_smooth', [True] * 738)
me_cube_001.use_remesh_preserve_volume = False
me_cube_001.use_remesh_preserve_attributes = False
me_cube_001.use_mirror_vertex_groups = False
me_cube_001.update()
arm_armature = bpy.data.armatures.new('Armature')  # bones are not reproduced

# ---- objects
ob_main = bpy.data.objects.new('Main', arm_armature)
ob_cube = bpy.data.objects.new('Cube', me_cube_001)

# ---- transforms, parenting, visibility, modifiers, constraints
ob_main.location = (0.0, 0.0, 0.0)
ob_main.lineart.crease_threshold = 0.0
ob_cube.parent = ob_main
ob_cube.location = (0.0, 0.0, 0.0)
ob_cube.lineart.crease_threshold = 0.0
_vg = ob_cube.vertex_groups.new(name='Master')
for _i, _w in zip([0, 4, 15, 39, 40, 41, 42, 43, 44, 45, 46, 47, 48, 49, 50, 51, 52, 53, 54, 55, 56, 57, 58, 59, 60, 61, 62, 63, 64, 65, 66, 67, 68, 69, 70, 71, 72, 73, 265, 266, 267, 268, 269, 270, 271, 343, 348, 352, 364, 389, 390, 391, 392, 393, 394, 395, 396, 397, 398, 399, 400, 401, 402, 403, 404, 405, 406, 407, 408, 409, 410, 411, 412, 413, 414, 415, 416, 417, 418, 419, 420, 421, 422, 423, 424, 425, 426, 427, 428, 429, 430, 431, 432, 433, 639, 641, 642, 643, 644, 645, 646, 647, 648], [0.01474, 0.008065, 0.04489, 0.08107, 0.03568, 0.05678, 0.0504, 0.04891, 0.06717, 0.05843, 0.2583, 0.2207, 0.2503, 0.2257, 0.2208, 0.2582, 0.222, 0.5092, 0.2128, 0.08721, 0.1641, 0.1588, 0.1289, 0.5408, 0.5294, 0.5182, 0.4699, 0.6099, 0.6279, 0.4953, 0.572, 0.5108, 0.1982, 0.4704, 0.2524, 0.08827, 0.2034, 0.1276, 0.005671, 0.05078, 0.03046, 0.005338, 0.02711, 0.04777, 0.0156, 0.01474, 0.008065, 0.03061, 0.04489, 0.08107, 0.03568, 0.05678, 0.0504, 0.09021, 0.04891, 0.04182, 0.06717, 0.05843, 0.2583, 0.2207, 0.2503, 0.2257, 0.2443, 0.2208, 0.2165, 0.2582, 0.222, 0.5092, 0.2128, 0.08721, 0.6488, 0.6485, 0.136, 0.1641, 0.1588, 0.1289, 0.5408, 0.5294, 0.5182, 0.4699, 0.6099, 0.6279, 0.6214, 0.505, 0.1876, 0.4953, 0.572, 0.5108, 0.1982, 0.4704, 0.2524, 0.08827, 0.2034, 0.1276, 0.03026, 0.03781, 0.005671, 0.05078, 0.03046, 0.005338, 0.02711, 0.04777, 0.0156]): _vg.add([_i], _w, 'REPLACE')
_vg = ob_cube.vertex_groups.new(name='Hip.L')
for _i, _w in zip([47, 48, 49, 50, 51, 52, 53, 54, 55, 56, 57, 58, 59, 60, 61, 62, 63, 64, 65, 66, 67, 68, 69, 70, 71, 72, 73, 76, 77, 78, 79, 80, 81, 82, 83, 84, 85, 265, 266, 267, 268, 269, 270, 271, 410, 411, 412, 413, 414, 421, 422, 423, 424, 426, 429, 430, 432, 433, 437, 439, 442, 444, 639, 640, 641, 643, 646, 647, 648], [0.05142, 0.02037, 0.02427, 0.04628, 0.01126, 0.0468, 0.1239, 0.4783, 0.4488, 0.533, 0.5471, 0.463, 0.06076, 0.2873, 0.07304, 0.3209, 0.03795, 0.2341, 0.1299, 0.08524, 0.1197, 0.5111, 0.3691, 0.569, 0.4954, 0.5764, 0.6224, 0.02445, 0.03313, 0.04181, 0.02752, 0.01532, 0.06282, 0.0628, 0.09154, 0.1128, 0.01767, 0.2295, 0.2638, 0.2102, 0.2751, 0.5036, 0.2337, 0.5681, 0.006473, 0.1077, 0.4283, 0.01483, 0.09639, 0.03751, 0.05194, 0.261, 0.4157, 0.004356, 0.08289, 0.01808, 0.1994, 0.01997, 0.02041, 0.0345, 0.05134, 0.00857, 0.3014, 0.07339, 0.4101, 0.0696, 0.05954, 0.005772, 0.0008696]): _vg.add([_i], _w, 'REPLACE')
_vg = ob_cube.vertex_groups.new(name='Thigh.L')
for _i, _w in zip([53, 54, 55, 56, 57, 58, 59, 60, 61, 62, 63, 64, 65, 67, 68, 69, 70, 71, 72, 73, 76, 77, 78, 79, 80, 81, 82, 83, 84, 85, 265, 266, 267, 268, 269, 270, 271, 272, 273, 274, 275, 276, 277, 278, 279, 280, 281, 282, 283, 284, 285, 286, 287, 288, 289, 290, 291, 292, 293, 294, 295, 296, 297, 298, 299, 300, 301, 411, 412, 414, 423, 424, 432, 437, 439, 442, 444, 639, 640, 641, 643, 646], [0.05924, 0.22, 0.4582, 0.3145, 0.2306, 0.4498, 0.02742, 0.1467, 0.0418, 0.183, 0.002208, 0.08477, 0.04723, 0.02532, 0.1882, 0.07154, 0.1264, 0.3941, 0.1277, 0.2273, 0.6147, 0.9198, 0.7884, 0.8939, 0.9254, 0.7459, 0.8901, 0.8022, 0.8227, 0.9172, 0.8044, 0.6476, 0.803, 0.7541, 0.4431, 0.7447, 0.4306, 0.7565, 0.7141, 0.72, 0.7339, 0.7107, 0.787, 0.7301, 0.7508, 0.6956, 0.7452, 0.4246, 0.4222, 0.1201, 0.145, 0.4373, 0.4279, 0.4161, 0.4355, 0.1344, 0.1268, 0.1504, 0.1459, 0.4983, 0.415, 0.4241, 0.4212, 0.1313, 0.1307, 0.1291, 0.1527, 0.02832, 0.0812, 0.00956, 0.0282, 0.06153, 0.006193, 0.2973, 0.1021, 0.1175, 0.05058, 0.1824, 0.4174, 0.1476, 0.03227, 0.005846]): _vg.add([_i], _w, 'REPLACE')
_vg = ob_cube.vertex_groups.new(name='Calf.L')
for _i, _w in zip([82, 86, 87, 88, 89, 90, 91, 92, 93, 94, 95, 272, 273, 274, 275, 276, 277, 278, 279, 280, 281, 282, 283, 284, 285, 286, 287, 288, 289, 290, 291, 292, 293, 294, 295, 296, 297, 298, 299, 300, 301, 311, 312, 313, 314, 315, 316, 317, 318, 319, 320, 321, 322, 323, 324, 325, 326, 327, 328, 329, 330, 331, 332, 333, 334, 335, 336, 337, 338, 339, 340, 341, 342], [0.003366, 0.6124, 0.4258, 0.2755, 0.2808, 0.2299, 0.7338, 0.7633, 0.7315, 0.1163, 0.5271, 0.2313, 0.2776, 0.2719, 0.2579, 0.2759, 0.1973, 0.2542, 0.2329, 0.2945, 0.2459, 0.5643, 0.5664, 0.8665, 0.8385, 0.5512, 0.5609, 0.5725, 0.5531, 0.8569, 0.8544, 0.8386, 0.8453, 0.4919, 0.5731, 0.5651, 0.5678, 0.8488, 0.8599, 0.854, 0.8314, 0.4651, 0.4611, 0.1843, 0.1665, 0.06884, 0.05056, 0.3991, 0.4033, 0.4346, 0.4516, 0.3244, 0.6176, 0.7674, 0.2809, 0.6831, 0.7346, 0.5638, 0.3296, 0.1977, 0.4275, 0.06471, 0.4587, 0.08347, 0.2455, 0.5006, 0.5076, 0.1586, 0.02159, 0.02166, 0.1564, 0.3864, 0.3816]): _vg.add([_i], _w, 'REPLACE')
_vg = ob_cube.vertex_groups.new(name='Foot.L')
for _i, _w in zip([86, 87, 88, 89, 90, 91, 92, 93, 94, 95, 303, 304, 305, 306, 307, 308, 309, 310, 311, 312, 313, 314, 315, 316, 317, 318, 319, 320, 321, 322, 323, 324, 325, 326, 327, 328, 329, 330, 331, 332, 333, 334, 335, 336, 337, 338, 339, 340, 341, 342], [0.3807, 0.472, 0.7119, 0.3229, 0.4981, 0.2596, 0.2298, 0.2329, 0.8168, 0.389, 0.9893, 0.9894, 0.9969, 0.9962, 1.001, 1.002, 0.9978, 0.9986, 0.5339, 0.538, 0.8149, 0.8326, 0.9306, 0.9489, 0.6001, 0.5958, 0.0, 0.0, 0.1737, 0.05131, 0.0, 0.02431, 0.0, 0.0, 0.0, 0.003257, 0.8007, 0.571, 0.9342, 0.5396, 0.9155, 0.7528, 0.4978, 0.4908, 0.8409, 0.9639, 0.9639, 0.8431, 0.613, 0.6178]): _vg.add([_i], _w, 'REPLACE')
_vg = ob_cube.vertex_groups.new(name='Spine')
for _i, _w in zip([0, 4, 12, 15, 20, 39, 40, 41, 42, 43, 44, 45, 46, 47, 48, 49, 50, 51, 52, 53, 54, 59, 60, 61, 62, 63, 64, 65, 66, 67, 68, 69, 70, 343, 348, 350, 352, 360, 363, 364, 370, 389, 390, 391, 392, 393, 394, 395, 396, 397, 398, 399, 400, 401, 402, 403, 404, 405, 406, 407, 408, 410, 411, 416, 417, 418, 419, 420, 421, 422, 423, 425, 426, 427, 428, 429, 430], [0.06399, 0.04784, 0.0172, 0.08237, 0.007353, 0.1422, 0.08391, 0.09716, 0.1031, 0.09557, 0.1122, 0.1153, 0.4542, 0.4306, 0.4173, 0.4685, 0.4401, 0.4183, 0.4314, 0.1869, 0.05149, 0.2163, 0.05905, 0.2177, 0.05787, 0.1934, 0.04982, 0.1954, 0.1856, 0.1974, 0.05224, 0.04529, 0.05342, 0.06399, 0.04784, 0.03217, 0.07453, 0.0172, 0.0005486, 0.08237, 0.007353, 0.1422, 0.08391, 0.09716, 0.1031, 0.1708, 0.09557, 0.1001, 0.1122, 0.1153, 0.4542, 0.4306, 0.4173, 0.4685, 0.4821, 0.4401, 0.4983, 0.4183, 0.4314, 0.1869, 0.05149, 0.1761, 0.0281, 0.2163, 0.05905, 0.2177, 0.05787, 0.1934, 0.04982, 0.1654, 0.03494, 0.1954, 0.1856, 0.1974, 0.05224, 0.04529, 0.05342]): _vg.add([_i], _w, 'REPLACE')
_vg = ob_cube.vertex_groups.new(name='Chest')
for _i, _w in zip([0, 1, 2, 4, 6, 8, 10, 11, 12, 15, 17, 20, 21, 22, 39, 40, 41, 42, 44, 45, 46, 48, 51, 63, 74, 75, 102, 103, 104, 112, 113, 121, 122, 123, 124, 132, 133, 134, 142, 143, 144, 145, 146, 147, 148, 149, 343, 344, 345, 346, 348, 349, 350, 352, 353, 355, 357, 358, 359, 360, 363, 364, 366, 367, 370, 371, 372, 389, 390, 391, 392, 393, 395, 396, 397, 398, 400, 402, 405, 410, 420, 434, 435, 436, 462, 463, 464, 471, 472, 473, 474, 482, 483, 491, 492, 493, 494, 502, 503, 504, 512, 513, 514, 515, 523, 524, 525, 526, 527, 528, 529, 530, 531, 532, 533, 534], [0.01767, 0.04758, 0.02787, 0.06468, 0.08621, 0.02143, 0.06089, 0.1487, 0.07425, 0.1461, 0.0922, 0.1561, 0.0, 0.02982, 0.1653, 0.003289, 0.03094, 0.07636, 0.06145, 0.02928, 0.07207, 0.002411, 0.02622, 0.01205, 0.0, 0.09308, 0.0, 0.0, 0.0, 0.001149, 0.0, 0.009799, 0.0, 0.0, 0.0, 0.006389, 0.0, 0.0, 0.0, 0.0, 0.0, 0.0, 0.0, 0.0, 0.0, 0.0, 0.01767, 0.04758, 0.5574, 0.02787, 0.06468, 0.6447, 0.4884, 0.5778, 0.08621, 0.02143, 0.06089, 0.1487, 0.569, 0.07425, 0.6365, 0.1461, 0.5203, 0.0922, 0.1561, 0.003153, 0.02982, 0.1653, 0.003289, 0.03094, 0.07636, 0.4603, 0.09012, 0.06145, 0.02928, 0.07207, 0.002412, 0.1325, 0.02622, 0.02609, 0.01205, 0.0, 0.4303, 0.06726, 0.0, 0.0, 0.0, 0.0, 0.0, 0.0, 0.0, 0.0, 0.0, 0.0098, 0.0, 0.07316, 0.0, 0.02155, 0.06203, 0.0, 0.02958, 0.0, 0.0, 0.0, 0.03357, 0.0, 0.0, 0.0, 0.0, 0.0, 0.0, 0.0, 0.0, 0.0, 0.0, 0.0]): _vg.add([_i], _w, 'REPLACE')
_vg = ob_cube.vertex_groups.new(name='Head')
for _i, _w in zip([11, 16, 21, 22, 74, 75, 96, 97, 98, 99, 100, 101, 102, 103, 104, 105, 106, 107, 108, 109, 110, 111, 112, 113, 114, 115, 116, 117, 118, 119, 120, 121, 122, 123, 124, 125, 126, 127, 128, 129, 130, 131, 132, 133, 134, 135, 136, 137, 138, 139, 140, 141, 142, 143, 144, 145, 146, 147, 148, 149, 302, 344, 345, 347, 348, 349, 354, 357, 358, 359, 362, 363, 364, 365, 366, 369, 370, 371, 372, 373, 375, 376, 378, 380, 381, 382, 385, 386, 434, 435, 436, 457, 458, 459, 460, 461, 462, 463, 464, 465, 466, 467, 468, 469, 470, 471, 472, 473, 474, 475, 476, 477, 478, 479, 480, 481, 482, 483, 484, 485, 486, 487, 488, 489, 490, 491, 492, 493, 494, 495, 496, 497, 498, 499, 500, 501, 502, 503, 504, 505, 506, 507, 508, 509, 510, 511, 512, 513, 514, 515, 516, 517, 518, 519, 520, 521, 522, 523, 524, 525, 526, 527, 528, 529, 530, 531, 532, 533, 534, 535, 536, 537, 539, 540, 541, 542, 544, 545, 546, 679], [0.03035, 0.03832, 0.09915, 0.02927, 0.3034, 0.2189, 0.9974, 0.9948, 0.9906, 1.0, 1.0, 1.0, 1.0, 0.9104, 0.6574, 0.9972, 0.9948, 0.9905, 0.9836, 0.9856, 1.0, 0.9712, 0.8671, 0.6302, 0.9971, 0.9949, 0.9909, 0.9844, 0.973, 0.9524, 0.9128, 0.8326, 0.5752, 0.5855, 0.6965, 0.9969, 0.995, 0.9914, 0.9856, 0.976, 0.9596, 0.9312, 0.884, 0.823, 0.7457, 0.9972, 0.9951, 0.9916, 0.9862, 0.9777, 0.964, 0.9415, 0.9073, 0.8603, 0.7879, 0.6045, 0.5751, 0.484, 0.3702, 0.4313, 0.9972, 0.08542, 0.06798, 0.08542, 0.04904, 0.1649, 0.08542, 0.08542, 0.1158, 0.007607, 0.007086, 0.007445, 0.003639, 0.1237, 0.12, 0.08542, 0.08542, 0.1846, 0.02927, 0.08542, 0.08542, 0.08542, 0.08542, 0.08542, 0.08542, 0.08542, 0.08542, 0.00944, 0.3862, 0.3023, 0.229, 0.9974, 0.9949, 0.9909, 1.0, 1.0, 1.0, 1.0, 0.941, 0.9972, 0.9974, 0.9948, 0.9906, 0.9845, 1.0, 1.0, 1.0, 0.9104, 0.6982, 0.9972, 0.9948, 0.9905, 0.9836, 0.9719, 0.9577, 0.9951, 0.905, 0.69, 0.9971, 0.9949, 0.9909, 0.9844, 0.973, 0.9524, 0.9128, 0.8326, 0.6604, 0.6667, 0.7762, 0.9969, 0.995, 0.9914, 0.9856, 0.976, 0.9596, 0.9312, 0.884, 0.823, 0.7588, 0.9972, 0.9951, 0.9916, 0.9862, 0.9777, 0.964, 0.9415, 0.9073, 0.8603, 0.7894, 0.7516, 0.9974, 0.9952, 0.9917, 0.9863, 0.978, 0.9648, 0.9446, 0.9125, 0.8686, 0.7961, 0.5618, 0.6162, 0.6868, 0.6506, 0.5552, 0.4514, 0.5157, 0.3203, 0.4256, 0.08542, 0.001545, 0.08542, 0.08542, 0.001612, 0.08542, 0.005215, 0.08542, 0.005779, 0.08542, 0.9972]): _vg.add([_i], _w, 'REPLACE')
_vg = ob_cube.vertex_groups.new(name='Shoulder.L')
for _i, _w in zip([0, 1, 2, 3, 4, 5, 6, 7, 8, 9, 10, 11, 12, 13, 14, 15, 16, 17, 18, 19, 20, 21, 22, 31, 32, 33, 34, 35, 36, 37, 38, 39, 40, 41, 42, 43, 44, 45, 46, 47, 48, 49, 50, 51, 52, 53, 59, 61, 63, 65, 66, 67, 74, 75, 103, 104, 111, 112, 113, 120, 121, 122, 123, 124, 132, 133, 134, 143, 144, 145, 146, 147, 148, 149, 343, 345, 347, 349, 350, 352, 353, 356, 357, 358, 359, 360, 362, 363, 364, 365, 366, 370, 371, 372, 383, 385, 389, 392, 393, 395, 397, 398, 401, 402, 404, 405, 420, 422, 434, 435, 436, 464, 474, 481, 482, 483, 492, 493, 494, 514, 515, 524, 525, 526, 527, 528, 529, 530, 531, 532, 533, 534], [0.8752, 0.441, 0.207, 0.285, 0.6332, 0.1388, 0.6199, 0.1494, 0.4331, 0.4107, 0.6092, 0.7681, 0.7561, 0.332, 0.1384, 0.9605, 0.1994, 0.7758, 0.1587, 0.07241, 0.8939, 0.1802, 0.533, 0.0008837, 0.05557, 0.1364, 0.0709, 0.2304, 0.0194, 0.107, 0.08993, 0.8846, 0.6864, 0.6153, 0.7552, 0.6563, 0.6628, 0.814, 0.3628, 0.3936, 0.4439, 0.2749, 0.3799, 0.529, 0.4026, 0.1744, 0.339, 0.2741, 0.1397, 0.1968, 0.04895, 0.1603, 0.0, 0.0, 0.05307, 0.0, 0.005101, 0.0, 0.0, 0.008648, 0.0, 0.0, 0.0, 0.0, 0.01746, 0.01643, 0.0, 0.006893, 0.0, 0.0, 0.0, 0.0, 0.0, 0.0, 0.0, 0.126, 0.0, 0.3173, 0.3351, 0.4616, 0.0, 0.0, 0.0, 0.0, 0.2965, 0.01769, 0.0, 0.3614, 0.01228, 0.0, 0.09208, 0.005999, 0.0, 0.0, 0.0, 0.0, 0.04825, 0.0836, 0.3571, 0.4416, 0.01501, 0.08608, 0.04967, 0.06299, 0.09098, 0.0005046, 0.0007862, 0.01172, 0.0, 0.0, 0.0, 0.0, 0.0, 0.0, 0.0, 0.0, 0.0, 0.0, 0.0, 0.0006019, 0.0, 0.00705, 0.0258, 0.0, 0.0, 0.0, 0.0, 0.0, 0.0, 0.0, 0.0, 0.0]): _vg.add([_i], _w, 'REPLACE')
_vg = ob_cube.vertex_groups.new(name='Clavacle.L')
for _i, _w in zip([0, 1, 2, 3, 4, 5, 6, 7, 8, 9, 10, 11, 12, 13, 14, 15, 16, 17, 18, 19, 20, 21, 22, 31, 32, 33, 34, 35, 36, 37, 38, 39, 40, 41, 42, 43, 44, 45, 47, 48, 49, 50, 52, 74, 75, 102, 103, 104, 111, 112, 113, 120, 121, 122, 123, 124, 132, 133, 134, 143, 144, 145, 146, 147, 148, 149, 343, 344, 345, 346, 349, 350, 353, 355, 356, 357, 358, 359, 360, 361, 366, 367, 368, 369, 371, 372, 374, 377, 378, 379, 381, 383, 384, 386, 392, 395, 434, 435, 436, 493, 494, 504, 514, 515, 525, 526, 527, 528, 533, 534, 536, 538, 539, 540, 542, 543, 544, 545], [0.8155, 0.9975, 0.04318, 1.0, 0.0, 0.0, 1.0, 1.0, 0.0, 1.0, 0.0, 0.4792, 0.7482, 0.0, 0.0, 0.0, 1.0, 1.0, 0.0, 0.5439, 0.0, 0.4942, 0.8512, 0.4857, 1.0, 0.5029, 0.0, 1.0, 0.0, 0.0, 0.0, 0.007401, 0.5689, 0.3938, 0.2201, 0.4568, 0.338, 0.3709, 0.05543, 0.01344, 0.002902, 0.04522, 0.04759, 0.0, 0.1303, 0.01082, 0.0, 0.0, 0.02728, 0.0, 0.0, 0.02251, 0.07123, 0.0, 0.0, 0.0, 0.02507, 0.0, 0.0, 0.0, 0.0, 0.0, 0.0, 0.0, 0.0, 0.0, 0.0, 0.0, 0.08097, 0.06794, 0.01344, 0.1321, 0.0, 0.08542, 0.0, 0.0, 0.0, 0.1402, 0.08542, 0.009806, 0.06699, 0.08542, 0.04631, 0.0, 0.0, 0.0, 0.0, 0.0, 0.0, 0.0, 0.0, 0.0, 0.0, 0.0, 0.01052, 0.03494, 0.0, 0.0, 0.0, 0.0, 0.0, 0.0, 0.0, 0.0, 0.0, 0.0, 0.0, 0.0, 0.0, 0.0, 0.0, 0.0, 0.0, 0.0, 0.0, 0.0, 0.0, 0.0]): _vg.add([_i], _w, 'REPLACE')
_vg = ob_cube.vertex_groups.new(name='Arm.L')
for _i, _w in zip([0, 1, 2, 3, 4, 5, 6, 7, 8, 9, 10, 11, 12, 13, 14, 15, 16, 17, 18, 19, 20, 22, 23, 24, 25, 26, 27, 28, 29, 30, 31, 32, 33, 34, 35, 36, 37, 38, 39, 40, 41, 42, 43, 44, 45, 47, 48, 50, 76, 81, 83, 84, 150, 151, 152, 153, 154, 155, 156, 157, 158, 159, 160, 161, 162, 163, 164, 165, 269, 276, 278, 280, 283, 286, 287, 292, 293, 301, 363, 364, 373, 374, 375, 376, 377, 378, 379, 380, 394, 396, 399, 400, 403, 406, 407, 408, 409, 418, 424, 425, 427, 428, 429, 430, 431, 432, 433, 437, 442, 444, 445, 488, 499, 535, 536, 537, 538, 539, 540, 541, 542, 543, 544, 545, 546, 635, 636, 637, 638, 640, 641, 646, 648], [0.1328, 0.5247, 0.2854, 0.1896, 0.1457, 0.4759, 0.0272, 0.2338, 0.9278, 0.9436, 0.1643, 0.01996, 0.07959, 0.4564, 0.4995, 0.05273, 0.03321, 0.06887, 1.0, 0.4835, 0.05969, 0.02568, 0.8343, 0.8294, 0.842, 0.8199, 0.8122, 0.8481, 0.816, 0.8646, 0.792, 0.523, 0.9815, 1.0, 0.4247, 0.8432, 0.723, 0.6436, 0.005381, 0.1106, 0.1372, 0.01458, 0.1647, 0.08041, 0.0639, 0.005596, 0.01624, 0.0308, 0.0, 0.0, 0.0, 0.0, 0.6023, 0.6104, 0.5409, 0.6025, 0.6049, 0.6201, 0.6084, 0.6264, 0.2074, 0.2347, 0.1722, 0.2425, 0.2566, 0.2221, 0.2595, 0.1977, 0.0, 0.0, 0.0, 0.0, 0.0, 0.0, 0.0, 0.0, 0.0, 0.0, 0.1182, 0.2168, 0.0, 0.0, 0.0, 0.0, 0.0, 0.0, 0.0, 0.0, 0.0, 0.08542, 0.0, 0.0, 0.0, 0.0, 0.0, 0.0, 0.0, 0.0, 0.0, 0.0, 0.0, 0.0, 0.0, 0.0, 0.0, 0.0, 0.0, 0.0, 0.0, 0.0, 0.0, 0.0, 0.0, 0.0, 0.0, 0.0, 0.0, 0.0, 0.0, 0.0, 0.0, 0.0, 0.0, 0.0, 0.0, 0.0, 0.0, 0.0, 0.0, 0.0, 0.0, 0.0, 0.0]): _vg.add([_i], _w, 'REPLACE')
_vg = ob_cube.vertex_groups.new(name='ForeArm.L')
for _i, _w in zip([23, 24, 25, 26, 27, 28, 29, 30, 86, 88, 91, 150, 151, 152, 153, 154, 155, 156, 157, 158, 159, 160, 161, 162, 163, 164, 165, 166, 167, 168, 169, 170, 171, 172, 173, 174, 175, 176, 177, 178, 179, 180, 181, 182, 183, 184, 185, 186, 187, 188, 189, 201, 202, 205, 225, 227, 228, 229, 245, 307, 309, 313, 315, 317, 319, 322, 323, 332, 333, 334, 337, 339, 369, 373, 374, 375, 376, 377, 378, 379, 380, 381, 386, 391, 396, 400, 408, 409, 415, 419, 428, 431, 438, 440, 441, 443, 445, 446, 447, 448, 449, 450, 451, 452, 453, 454, 455, 456, 535, 536, 537, 538, 539, 540, 541, 542, 543, 544, 545, 546, 547, 548, 549, 550, 551, 552, 553, 554, 555, 556, 557, 558, 559, 560, 561, 562, 563, 564, 565, 566, 567, 568, 569, 570, 571, 572, 573, 574, 575, 576, 577, 578, 579, 580, 581, 582, 583, 584, 585, 586, 587, 588, 589, 590, 591, 592, 593, 594, 595, 596, 597, 598, 599, 600, 601, 602, 603, 604, 605, 606, 607, 608, 609, 610, 611, 612, 613, 614, 615, 616, 617, 618, 619, 620, 621, 622, 623, 624, 625, 626, 627, 628, 629, 630, 631, 632, 633, 634, 635, 636, 637, 638, 642, 644, 645, 647, 648, 649, 650, 651, 652, 653, 654, 655, 656, 657, 658, 659, 660, 661, 662, 663, 664, 665, 666, 667, 668, 669, 670, 671, 672, 673, 674, 675, 676, 677, 678, 680, 681, 682, 683, 684, 685, 686, 687, 688, 689, 690, 691, 692, 693, 694, 695, 696, 697, 698, 699, 700, 701, 702, 703, 704, 705, 706, 707, 708, 709, 710, 711, 712, 713, 714, 715, 716, 717, 718, 719, 720, 721, 722, 723, 724, 725, 726, 727, 728, 729, 730], [0.15, 0.1578, 0.1452, 0.1664, 0.1729, 0.1443, 0.1703, 0.1289, 0.0, 0.0, 0.0, 0.3872, 0.3805, 0.4521, 0.3874, 0.3847, 0.3743, 0.382, 0.369, 0.7852, 0.7588, 0.8229, 0.7496, 0.7366, 0.7738, 0.7345, 0.7991, 0.8481, 0.874, 0.8714, 0.8638, 0.9103, 0.9164, 0.93, 0.9442, 0.4753, 0.6264, 0.4597, 0.5064, 0.7876, 0.7961, 0.8074, 0.8262, 0.03132, 0.2082, 0.01415, 0.007868, 0.2097, 0.2124, 0.1045, 0.07406, 0.0531, 0.0534, 0.06094, 0.1111, 0.1202, 0.02837, 0.1116, 0.00425, 0.0, 0.0, 0.0, 0.0, 0.0, 0.0, 0.0, 0.0, 0.0, 0.0, 0.0, 0.0, 0.0, 0.0, 0.0, 0.0, 0.0, 0.0, 0.0, 0.0, 0.0, 0.0, 0.0, 0.0, 0.0, 0.0, 0.0, 0.0, 0.0, 0.0, 0.0, 0.0, 0.0, 0.0, 0.0, 0.0, 0.0, 0.0, 0.0, 0.0, 0.0, 0.0, 0.0, 0.0, 0.0, 0.0, 0.0, 0.0, 0.0, 0.0, 0.0, 0.0, 0.0, 0.0, 0.0, 0.0, 0.0, 0.0, 0.0, 0.0, 0.0, 0.0, 0.0, 0.0, 0.0, 0.0, 0.0, 0.0, 0.0, 0.0, 0.0, 0.0, 0.0, 0.0, 0.0, 0.0, 0.0, 0.0, 0.0, 0.0, 0.0, 0.0, 0.0, 0.0, 0.0, 0.0, 0.0, 0.0, 0.0, 0.0, 0.0, 0.0, 0.0, 0.0, 0.0, 0.0, 0.0, 0.0, 0.0, 0.0, 0.0, 0.0, 0.0, 0.0, 0.0, 0.0, 0.0, 0.0, 0.0, 0.0, 0.0, 0.0, 0.0, 0.0, 0.0, 0.0, 0.0, 0.0, 0.0, 0.0, 0.0, 0.0, 0.0, 0.0, 0.0, 0.0, 0.0, 0.0, 0.0, 0.0, 0.0, 0.0, 0.0, 0.0, 0.0, 0.0, 0.0, 0.0, 0.0, 0.0, 0.0, 0.0, 0.0, 0.0, 0.0, 0.0, 0.0, 0.0, 0.0, 0.0, 0.0, 0.0, 0.0, 0.0, 0.0, 0.0, 0.0, 0.0, 0.0, 0.0, 0.0, 0.0, 0.0, 0.0, 0.0, 0.0, 0.0, 0.0, 0.0, 0.0, 0.0, 0.0, 0.0, 0.0, 0.0, 0.0, 0.0, 0.0, 0.0, 0.0, 0.0, 0.0, 0.0, 0.0, 0.0, 0.0, 0.0, 0.0, 0.0, 0.0, 0.0, 0.0, 0.0, 0.0, 0.0, 0.0, 0.0, 0.0, 0.0, 0.0, 0.0, 0.0, 0.0, 0.0, 0.0, 0.0, 0.0, 0.0, 0.0, 0.0, 0.0, 0.0, 0.0, 0.0, 0.0, 0.0, 0.0, 0.0, 0.0, 0.0, 0.0, 0.0, 0.0, 0.0, 0.0, 0.0, 0.0, 0.0, 0.0, 0.0, 0.0, 0.0, 0.0, 0.0, 0.0, 0.0, 0.0, 0.0, 0.0]): _vg.add([_i], _w, 'REPLACE')
_vg = ob_cube.vertex_groups.new(name='Hand.L')
for _i, _w in zip([166, 167, 168, 169, 170, 171, 172, 173, 174, 175, 176, 177, 178, 179, 180, 181, 182, 183, 184, 185, 186, 187, 188, 189, 190, 191, 192, 193, 194, 195, 196, 197, 198, 199, 200, 201, 202, 203, 204, 205, 206, 207, 208, 209, 210, 211, 212, 213, 214, 215, 216, 217, 218, 219, 220, 221, 222, 223, 224, 225, 226, 227, 228, 229, 230, 231, 232, 233, 234, 235, 236, 237, 238, 239, 240, 241, 242, 243, 244, 245, 246, 247, 248, 249, 250, 251, 252, 253, 254, 255, 256, 257, 258, 259, 260, 261, 262, 263, 264, 547, 548, 549, 550, 551, 552, 553, 554, 555, 556, 557, 558, 559, 560, 561, 562, 563, 564, 565, 566, 567, 568, 569, 570, 571, 572, 573, 574, 575, 576, 577, 578, 579, 580, 581, 582, 583, 584, 585, 586, 587, 588, 589, 590, 591, 592, 593, 594, 595, 596, 597, 598, 599, 600, 601, 602, 603, 604, 605, 606, 607, 608, 609, 610, 611, 612, 613, 614, 615, 616, 617, 618, 619, 620, 621, 622, 623, 624, 625, 626, 627, 628, 629, 630, 631, 632, 633, 634, 720, 721, 722, 723, 724, 725, 726, 727, 728, 729, 730], [0.3878, 0.4362, 0.4184, 0.3822, 0.4238, 0.4239, 0.3677, 0.3913, 0.6978, 0.7606, 0.8091, 0.6976, 0.6118, 0.6226, 0.5673, 0.5872, 0.883, 1.0, 0.9147, 0.9159, 1.0, 1.0, 1.0, 1.0, 0.9948, 0.9973, 0.9969, 0.9971, 0.998, 0.9981, 0.999, 0.9993, 0.755, 0.8694, 1.0, 1.0, 1.0, 1.0, 0.8218, 1.0, 0.6453, 0.6819, 0.6355, 0.7736, 0.7498, 0.7491, 0.6741, 0.5957, 0.649, 0.8395, 0.8542, 0.8542, 0.6682, 0.8542, 0.8514, 0.584, 0.6483, 0.8515, 0.8412, 1.0, 1.0, 1.0, 1.0, 1.0, 0.7843, 0.7041, 0.7085, 0.7284, 0.735, 0.7616, 0.7317, 0.7568, 0.8548, 1.0, 1.0, 0.8664, 0.9111, 1.0, 1.0, 1.0, 0.9944, 0.998, 0.9948, 0.9819, 0.9806, 0.9953, 0.9966, 0.9821, 0.9746, 0.996, 0.9785, 0.9947, 0.998, 0.9765, 0.9941, 0.9937, 0.9979, 0.9995, 0.9984, 0.0, 0.0, 0.0, 0.0, 0.0, 0.0, 0.0, 0.0, 0.0, 0.0, 0.0, 0.0, 0.0, 0.0, 0.0, 0.0, 0.0, 0.0, 0.0, 0.0, 0.0, 0.0, 0.0, 0.0, 0.0, 0.0, 0.0, 0.0, 0.0, 0.0, 0.0, 0.0, 0.0, 0.0, 0.0, 0.0, 0.0, 0.0, 0.0, 0.0, 0.0, 0.0, 0.0, 0.0, 0.0, 0.0, 0.0, 0.0, 0.0, 0.0, 0.0, 0.0, 0.0, 0.0, 0.0, 0.0, 0.0, 0.0, 0.0, 0.0, 0.0, 0.0, 0.0, 0.0, 0.0, 0.0, 0.0, 0.0, 0.0, 0.0, 0.0, 0.0, 0.0, 0.0, 0.0, 0.0, 0.0, 0.0, 0.0, 0.0, 0.0, 0.0, 0.0, 0.0, 0.0, 0.0, 0.0, 0.0, 0.0, 0.0, 0.0, 0.0, 0.0, 0.0, 0.0, 0.0, 0.0, 0.0, 0.0]): _vg.add([_i], _w, 'REPLACE')
_vg = ob_cube.vertex_groups.new(name='Thumb.L')
for _i, _w in zip([166, 168, 169, 174, 176, 177, 182, 184, 185, 188, 189, 198, 199, 200, 203, 204, 206, 207, 208, 209, 210, 211, 212, 213, 214, 215, 216, 217, 218, 219, 220, 221, 222, 223, 224, 226, 228, 230, 231, 232, 233, 234, 235, 236, 237, 238, 241, 242, 244, 246, 247, 251, 254, 257, 258, 261, 547, 548, 549, 550, 551, 552, 553, 554, 555, 556, 557, 558, 559, 560, 561, 562, 563, 564, 565, 566, 567, 568, 569, 570, 571, 572, 573, 574, 575, 576, 577, 578, 579, 580, 581, 582, 583, 584, 585, 586, 587, 588, 589, 590, 591, 592, 593, 594, 595, 596, 597, 598, 599, 600, 601, 602, 603, 604, 605, 606, 607, 608, 609, 610, 611, 612, 613, 614, 615, 616, 617, 618, 619, 620, 621, 622, 623, 624, 625, 626, 627, 628, 629, 630, 631, 632, 633, 634, 720, 721, 722, 723, 724, 725, 726, 727, 728, 729, 730], [0.002367, 0.0, 0.0, 0.0, 0.0, 0.0, 0.0, 0.0, 0.0, 0.03709, 0.0, 0.02314, 0.0, 0.03381, 0.0, 0.0, 0.9984, 0.9978, 0.9988, 0.998, 0.9981, 0.9993, 0.8788, 0.9584, 0.9766, 0.8762, 0.935, 0.9781, 0.9427, 0.9784, 0.9897, 0.9862, 0.988, 0.9671, 0.0, 0.0, 0.05319, 0.0, 0.9996, 0.9999, 0.9992, 0.992, 0.9908, 0.996, 0.9948, 0.0, 0.0, 0.0, 0.0, 0.0, 0.0, 0.0, 0.000491, 0.0, 0.0, 0.0, 0.0, 0.0, 0.0, 0.0, 0.0, 0.0, 0.0, 0.0, 0.0, 0.0, 0.0, 0.0, 0.0, 0.0, 0.0, 0.0, 0.0, 0.0, 0.0, 0.0, 0.0, 0.0, 0.0, 0.0, 0.0, 0.0, 0.0, 0.0, 0.0, 0.0, 0.0, 0.0, 0.0, 0.0, 0.0, 0.0, 0.0, 0.0, 0.0, 0.0, 0.0, 0.0, 0.0, 0.0, 0.0, 0.0, 0.0, 0.0, 0.0, 0.0, 0.0, 0.0, 0.0, 0.0, 0.0, 0.0, 0.0, 0.0, 0.0, 0.0, 0.0, 0.0, 0.0, 0.0, 0.0, 0.0, 0.0, 0.0, 0.0, 0.0, 0.0, 0.0, 0.0, 0.0, 0.0, 0.0, 0.0, 0.0, 0.0, 0.0, 0.0, 0.0, 0.0, 0.0, 0.0, 0.0, 0.0, 0.0, 0.0, 0.0, 0.0, 0.0, 0.0, 0.0, 0.0, 0.0, 0.0, 0.0, 0.0]): _vg.add([_i], _w, 'REPLACE')
_vg = ob_cube.vertex_groups.new(name='Shoulder.R')
for _i, _w in zip([11, 12, 15, 19, 20, 24, 27, 31, 34, 36, 39, 42, 45, 49, 75, 145, 151, 154, 159, 162, 343, 344, 345, 347, 348, 349, 350, 351, 352, 353, 354, 355, 356, 357, 358, 359, 360, 361, 362, 363, 364, 365, 366, 367, 368, 369, 370, 371, 372, 381, 382, 383, 384, 385, 386, 387, 388, 389, 390, 391, 392, 393, 394, 395, 396, 397, 398, 399, 400, 401, 402, 403, 404, 405, 406, 407, 416, 418, 420, 422, 425, 426, 427, 434, 435, 436, 473, 474, 481, 482, 483, 490, 491, 492, 493, 494, 502, 503, 504, 513, 514, 515, 526, 527, 528, 529, 530, 531, 532, 533, 534], [0.0, 0.01769, 0.01228, 0.0, 0.005999, 0.0, 0.0, 0.0, 0.0, 0.0, 0.02882, 0.0923, 0.01501, 0.04967, 0.0, 0.0, 0.0, 0.0, 0.0, 0.0, 0.8376, 0.282, 0.1031, 0.05133, 0.5478, 0.07361, 0.2497, 0.1344, 0.3348, 0.4491, 0.04034, 0.3382, 0.2464, 0.4917, 0.5334, 0.1213, 0.4338, 0.2164, 0.1384, 0.2026, 0.6393, 0.09013, 0.09286, 0.5183, 0.1587, 0.07241, 0.6735, 0.4065, 0.4183, 0.0008839, 0.02472, 0.06702, 0.0709, 0.02846, 0.0194, 0.107, 0.08993, 0.6425, 0.4258, 0.5299, 0.5515, 0.1521, 0.4854, 0.4406, 0.5674, 0.4897, 0.3847, 0.314, 0.34, 0.3839, 0.04146, 0.3247, 0.2618, 0.3406, 0.3285, 0.3218, 0.3332, 0.3377, 0.1359, 0.01172, 0.3228, 0.1896, 0.3022, 0.0, 0.0, 0.2548, 0.05307, 0.0, 0.005103, 0.05503, 0.0, 0.008652, 0.05934, 0.0, 0.0, 0.03339, 0.01746, 0.04781, 0.05171, 0.001019, 0.01302, 0.007961, 0.0, 0.0, 0.0, 0.0, 0.0, 0.0, 0.0, 0.0, 0.0]): _vg.add([_i], _w, 'REPLACE')
_vg = ob_cube.vertex_groups.new(name='Clavacle.R')
for _i, _w in zip([0, 1, 5, 6, 9, 10, 11, 14, 15, 17, 19, 20, 21, 22, 24, 27, 28, 31, 33, 36, 38, 39, 43, 74, 75, 123, 124, 133, 134, 144, 145, 146, 151, 154, 155, 159, 162, 343, 344, 345, 346, 347, 348, 349, 350, 351, 352, 353, 354, 355, 356, 357, 358, 359, 360, 361, 362, 363, 364, 365, 366, 367, 368, 369, 370, 371, 372, 381, 382, 383, 384, 385, 386, 387, 388, 389, 390, 391, 392, 393, 394, 395, 396, 397, 399, 400, 401, 403, 404, 406, 434, 435, 436, 472, 473, 474, 481, 482, 483, 490, 491, 492, 493, 494, 502, 503, 504, 513, 514, 515, 525, 526, 527, 528, 529, 530, 531, 532, 533, 534], [0.002582, 0.0, 0.0, 0.3603, 0.0, 0.0, 0.0, 0.0, 0.08651, 0.001387, 0.0, 0.0, 0.0, 0.01437, 0.0, 0.0, 0.0, 0.0, 0.0, 0.0, 0.0, 0.08542, 0.0, 0.0, 0.0, 0.0, 0.0, 0.0, 0.0, 0.0, 0.0, 0.0, 0.0, 0.0, 0.0, 0.0, 0.0, 0.8734, 0.5345, 0.4831, 0.6708, 0.7523, 0.7076, 0.03851, 0.0354, 0.0, 0.08542, 0.7671, 0.7157, 0.58, 0.8328, 0.4281, 0.475, 0.1985, 0.7579, 0.002815, 0.1805, 0.002237, 0.5663, 0.7995, 0.3554, 0.8164, 0.3385, 0.4228, 0.0, 0.4598, 0.8087, 0.1699, 0.5402, 0.2671, 0.1641, 0.6981, 0.02351, 0.0, 0.0, 0.2767, 0.3962, 0.4576, 0.5669, 0.08542, 0.3164, 0.2562, 0.5408, 0.4981, 0.08046, 0.01344, 0.09144, 0.1174, 0.08583, 0.1765, 0.3537, 0.004446, 0.3522, 0.01082, 0.05757, 0.0, 0.02728, 0.0, 0.0, 0.0, 0.0, 0.0, 0.0, 0.03152, 0.0, 0.0, 0.05242, 0.001589, 0.0104, 0.008704, 0.0, 0.2438, 0.04025, 0.0, 0.000234, 0.0, 0.1505, 0.0, 0.0, 0.0]): _vg.add([_i], _w, 'REPLACE')
_vg = ob_cube.vertex_groups.new(name='Arm.R')
for _i, _w in zip([343, 344, 346, 347, 348, 351, 353, 354, 355, 356, 357, 358, 360, 361, 362, 364, 365, 367, 368, 369, 370, 372, 373, 374, 375, 376, 377, 378, 379, 380, 381, 382, 383, 384, 385, 386, 387, 388, 389, 390, 391, 392, 394, 396, 397, 399, 400, 403, 535, 536, 537, 538, 539, 540, 541, 542, 543, 544, 545, 546], [0.1322, 0.09202, 0.2288, 0.1773, 0.1457, 0.4717, 0.0272, 0.2162, 0.1963, 0.2717, 0.1643, 0.01996, 0.07959, 0.3178, 0.4995, 0.05273, 0.03321, 0.06887, 0.4826, 0.4835, 0.05969, 0.02568, 0.8343, 0.8294, 0.8421, 0.8199, 0.8122, 0.8481, 0.816, 0.8646, 0.792, 0.3977, 0.6685, 0.7397, 0.2505, 0.8432, 0.6163, 0.6436, 0.005381, 0.1106, 0.1372, 0.01458, 0.1647, 0.08041, 0.0639, 0.005596, 0.01624, 0.0308, 0.6023, 0.6104, 0.6025, 0.6049, 0.6201, 0.6084, 0.6264, 0.2347, 0.2566, 0.2221, 0.2595, 0.1977]): _vg.add([_i], _w, 'REPLACE')
_vg = ob_cube.vertex_groups.new(name='ForeArm.R')
for _i, _w in zip([373, 374, 375, 376, 377, 378, 379, 380, 535, 536, 537, 538, 539, 540, 541, 542, 543, 544, 545, 546, 555, 556, 557, 559, 560, 561, 563, 564, 565, 566, 567, 568, 569, 570, 571, 572, 573, 574, 575, 576, 577, 578, 579, 580, 581, 582, 583, 584, 585, 586, 587, 588, 589, 590, 591, 592, 593, 594, 595, 596, 597, 598, 599, 600, 601, 602, 611, 612, 613, 614, 615, 616, 617, 618, 619, 620, 621, 622, 623, 624, 625, 626, 627, 628, 629, 630, 631, 632, 633, 634, 635, 636, 637, 638], [0.1584, 0.1694, 0.2779, 0.1688, 0.1957, 0.1474, 0.4947, 0.1289, 0.5586, 0.5759, 0.5023, 0.5634, 0.4278, 1.0, 0.3845, 1.0, 1.0, 1.0, 1.0, 1.0, 0.007102, 0.0006216, 0.002743, 0.0008751, 0.003219, 0.001254, 0.1712, 0.1713, 0.1714, 0.1716, 0.1708, 0.1708, 0.1708, 0.1754, 0.2239, 0.1865, 0.2504, 0.1865, 0.2162, 0.1733, 0.1926, 0.07528, 0.03683, 0.1817, 0.1832, 0.06611, 0.1851, 0.189, 0.2013, 0.08034, 0.03939, 0.06917, 0.1708, 0.1709, 0.1709, 0.0415, 0.07186, 0.07657, 0.1162, 0.1393, 0.1263, 0.1199, 0.1351, 0.1556, 0.1173, 0.05192, 0.5231, 0.5014, 0.705, 0.6631, 0.2128, 0.2207, 0.7586, 0.2353, 1.0, 1.0, 1.0, 1.0, 1.0, 1.0, 1.0, 1.0, 1.0, 1.0, 1.0, 1.0, 1.0, 1.0, 1.0, 1.0, 0.9559, 1.0, 0.8663, 0.6717]): _vg.add([_i], _w, 'REPLACE')
_vg = ob_cube.vertex_groups.new(name='Hand.R')
for _i, _w in zip([374, 390, 392, 397, 536, 547, 548, 549, 550, 551, 552, 553, 554, 555, 556, 557, 558, 559, 560, 561, 562, 563, 564, 565, 566, 567, 568, 569, 570, 571, 572, 573, 574, 575, 576, 577, 578, 579, 580, 581, 582, 583, 584, 585, 586, 587, 588, 589, 590, 591, 592, 593, 594, 595, 596, 597, 598, 599, 600, 601, 602, 603, 604, 605, 606, 607, 608, 609, 610, 611, 612, 613, 614, 615, 616, 617, 618, 619, 620, 621, 622, 623, 624, 625, 626, 627, 628, 629, 630, 631, 632, 633, 634, 720, 721, 722, 723, 724, 725, 726, 727, 728, 729, 730], [0.0001877, 0.001671, 0.0005781, 0.01242, 6.703e-05, 1.0, 1.0, 1.0, 1.0, 1.0, 1.0, 1.0, 1.0, 1.0, 1.0, 1.0, 1.0, 1.0, 1.0, 1.0, 1.0, 1.0, 1.0, 1.0, 1.0, 1.0, 1.0, 1.0, 1.0, 1.0, 1.0, 1.0, 1.0, 1.0, 1.0, 1.0, 1.0, 1.0, 1.0, 1.0, 1.0, 1.0, 1.0, 1.0, 1.0, 1.0, 1.0, 1.0, 1.0, 1.0, 1.0, 1.0, 1.0, 1.0, 1.0, 1.0, 1.0, 1.0, 1.0, 1.0, 1.0, 1.0, 1.0, 1.0, 1.0, 1.0, 1.0, 1.0, 1.0, 0.9463, 0.9955, 0.9456, 0.9786, 1.0, 1.0, 0.9467, 1.0, 0.3737, 0.3819, 0.3919, 0.4037, 0.3873, 0.3868, 0.4197, 0.3504, 0.2087, 0.1983, 0.222, 0.2234, 0.1993, 0.1991, 0.2216, 0.1992, 1.0, 1.0, 1.0, 1.0, 1.0, 1.0, 1.0, 1.0, 1.0, 1.0, 1.0]): _vg.add([_i], _w, 'REPLACE')
_vg = ob_cube.vertex_groups.new(name='Thumb.R')
for _i, _w in zip([553, 556, 558, 559, 561, 562, 563, 564, 565, 566, 567, 568, 569, 570, 572, 574, 575, 576, 577, 578, 579, 580, 581, 582, 583, 584, 585, 586, 587, 588, 589, 590, 591, 592, 593, 594, 596, 597, 600, 601, 602, 611, 612, 613, 614, 615, 616, 618, 620, 622, 623, 626, 628, 720], [0.0, 0.0, 0.0, 0.0, 0.0, 0.06813, 1.0, 1.0, 1.0, 0.9967, 1.0, 1.0, 1.0, 0.0, 0.0, 0.0, 0.0, 0.0, 0.9803, 1.0, 1.0, 0.9923, 1.0, 1.0, 0.9178, 0.9576, 0.786, 1.0, 1.0, 1.0, 1.0, 1.0, 1.0, 1.0, 1.0, 1.0, 0.0, 0.0, 0.0, 0.0, 0.984, 0.0, 0.0, 0.0, 0.0, 0.0, 0.0, 0.0, 0.0, 0.0, 0.0, 0.0, 0.0, 0.0]): _vg.add([_i], _w, 'REPLACE')
_vg = ob_cube.vertex_groups.new(name='Hip.R')
for _i, _w in zip([56, 57, 58, 64, 66, 69, 70, 72, 73, 76, 78, 79, 81, 83, 84, 85, 266, 267, 269, 270, 271, 399, 400, 401, 403, 405, 406, 407, 408, 409, 410, 411, 412, 413, 414, 415, 416, 417, 418, 419, 420, 421, 422, 423, 424, 425, 426, 427, 428, 429, 430, 431, 432, 433, 437, 438, 439, 440, 441, 442, 443, 444, 445, 446, 639, 640, 641, 642, 643, 644, 645, 646, 647, 648], [0.0, 0.0, 0.0, 0.03751, 0.004356, 0.07414, 0.01808, 0.0, 0.0, 0.0, 0.0, 0.0, 0.0, 0.0, 0.0, 0.0, 0.0, 0.0, 0.0, 0.0, 0.0, 0.05142, 0.02037, 0.02427, 0.04628, 0.01126, 0.0468, 0.1239, 0.8175, 1.0, 0.006473, 0.1061, 0.0, 1.0, 1.0, 1.0, 0.06076, 0.4903, 0.07304, 0.6852, 0.03795, 0.1487, 0.05194, 0.0, 0.0, 0.1299, 0.08524, 0.1197, 0.5109, 0.2859, 0.5215, 1.0, 1.0, 1.0, 0.0, 0.03313, 0.0, 0.02752, 0.01532, 0.0, 0.0628, 0.08268, 0.1128, 0.01767, 0.0, 0.0, 0.0, 0.1602, 0.2402, 0.1612, 0.2022, 1.0, 0.1947, 1.0]): _vg.add([_i], _w, 'REPLACE')
_vg = ob_cube.vertex_groups.new(name='Thigh.R')
for _i, _w in zip([57, 72, 76, 78, 81, 83, 266, 269, 407, 408, 409, 411, 412, 413, 414, 415, 416, 417, 418, 419, 420, 421, 423, 424, 425, 427, 428, 429, 430, 431, 432, 433, 437, 438, 439, 440, 441, 442, 443, 444, 445, 446, 639, 640, 641, 642, 643, 644, 645, 646, 647, 648, 649, 650, 651, 652, 653, 654, 655, 656, 657, 658, 659, 660, 661, 662, 663, 664, 665, 666, 667, 668, 669, 670, 671, 672, 673, 674, 675, 676, 677, 678], [0.00956, 0.006194, 0.2973, 0.1021, 0.1175, 0.05058, 0.03227, 0.005846, 0.05924, 0.22, 0.4582, 0.02832, 0.0812, 0.3145, 0.2307, 0.4498, 0.02742, 0.1467, 0.0418, 0.183, 0.002209, 0.08477, 0.0282, 0.06154, 0.04723, 0.02532, 0.1882, 0.07154, 0.1264, 0.3941, 0.1277, 0.2273, 0.6147, 0.9198, 0.7884, 0.8939, 0.9254, 0.7459, 0.8901, 0.8022, 0.8227, 0.9172, 0.1824, 0.4174, 0.1476, 0.8044, 0.6476, 0.803, 0.7541, 0.4431, 0.7447, 0.4306, 0.7565, 0.7141, 0.72, 0.7339, 0.7107, 0.787, 0.7301, 0.7508, 0.6956, 0.7452, 0.4246, 0.4222, 0.1201, 0.145, 0.4373, 0.4279, 0.4161, 0.4355, 0.1344, 0.1268, 0.1504, 0.1459, 0.4983, 0.415, 0.4241, 0.4212, 0.1313, 0.1307, 0.1291, 0.1527]): _vg.add([_i], _w, 'REPLACE')
_vg = ob_cube.vertex_groups.new(name='Calf.R')
for _i, _w in zip([443, 447, 448, 449, 450, 451, 452, 453, 454, 455, 456, 649, 650, 651, 652, 653, 654, 655, 656, 657, 658, 659, 660, 661, 662, 663, 664, 665, 666, 667, 668, 669, 670, 671, 672, 673, 674, 675, 676, 677, 678, 680, 681, 682, 683, 685, 688, 689, 690, 691, 692, 693, 694, 695, 696, 697, 698, 699, 700, 701, 702, 703, 704, 705, 706, 707, 708, 709, 710, 711, 712, 713, 714, 715, 716, 717, 718, 719], [0.003366, 0.6124, 0.4258, 0.2755, 0.2729, 0.1577, 0.7338, 0.7633, 0.7315, 0.06682, 0.5271, 0.2313, 0.2776, 0.2719, 0.2579, 0.2759, 0.1973, 0.2542, 0.2329, 0.2945, 0.2459, 0.5643, 0.5664, 0.8665, 0.8385, 0.5512, 0.5609, 0.5725, 0.5531, 0.8569, 0.8544, 0.8386, 0.8453, 0.4919, 0.5731, 0.5651, 0.5678, 0.8488, 0.8599, 0.854, 0.8314, 0.0, 0.0, 0.0, 0.0, 0.0, 0.0, 0.0, 0.0, 0.0, 0.0, 0.0, 0.0, 0.0, 0.4346, 0.4516, 0.1642, 0.6176, 0.7674, 0.1903, 0.6831, 0.7346, 0.5638, 0.3158, 0.0, 0.0, 0.0, 0.0, 0.0, 0.0, 0.0, 0.0, 0.0, 0.0, 0.0, 0.0, 0.0, 0.0]): _vg.add([_i], _w, 'REPLACE')
_vg = ob_cube.vertex_groups.new(name='Foot.R')
for _i, _w in zip([447, 448, 449, 450, 451, 452, 453, 454, 455, 456, 680, 681, 682, 683, 684, 685, 686, 687, 688, 689, 690, 691, 692, 693, 694, 695, 696, 697, 698, 699, 700, 701, 702, 703, 704, 705, 706, 707, 708, 709, 710, 711, 712, 713, 714, 715, 716, 717, 718, 719], [0.3807, 0.257, 0.7183, 0.6823, 0.4284, 0.2459, 0.2298, 0.3108, 0.7194, 0.4482, 0.7472, 0.9894, 0.9969, 0.9962, 1.001, 1.002, 0.9978, 0.9986, 0.5339, 0.538, 0.8149, 0.8326, 0.9306, 0.9489, 0.6001, 0.5958, 0.0, 0.0, 0.01942, 0.0, 0.0, 0.2301, 0.0, 0.0, 0.0, 0.02691, 0.8007, 0.571, 0.9342, 0.5396, 0.9155, 0.7528, 0.4978, 0.4908, 0.8409, 0.9639, 0.9639, 0.8431, 0.613, 0.6178]): _vg.add([_i], _w, 'REPLACE')
_m = ob_cube.modifiers.new('Armature', 'ARMATURE')
_m.object = ob_main

# ---- collection membership
col_collection_1.objects.link(ob_main)
col_collection_1.objects.link(ob_cube)

# ---- scene / render settings (as saved in the file)
scene.frame_start = 60; scene.frame_end = 79; scene.frame_set(60)
scene.render.engine = 'BLENDER_EEVEE_NEXT'
scene.render.image_settings.color_mode = 'RGB'
scene.render.image_settings.compression = 90
scene.render.resolution_percentage = 50
scene.render.dither_intensity = 0.0
scene.render.bake_margin = 2
scene.cycles.use_denoising = False
scene.cycles.samples = 10
scene.cycles.sampling_pattern = 'TABULATED_SOBOL'
scene.cycles.light_sampling_threshold = 0.0
scene.cycles.use_adaptive_sampling = False
scene.cycles.use_light_tree = False
scene.cycles.blur_glossy = 0.0
scene.cycles.volume_bounces = 1
scene.cycles.pixel_filter_type = 'GAUSSIAN'
scene.cycles.sample_clamp_indirect = 0.0
scene.view_settings.view_transform = 'Standard'
bpy.context.view_layer.update()

# ---- added for rendering (the .blend has no active camera and no usable light): camera, sun
cam_auto = bpy.data.cameras.new('AutoCamera')
cam_auto.lens = 50.0
cam_auto.sensor_width = 36.0
cam_auto.clip_end = 1000.0
ob_auto_camera = bpy.data.objects.new('AutoCamera', cam_auto)
scene.collection.objects.link(ob_auto_camera)
ob_auto_camera.location = (5.32914, -6.37227, 6.77002)
ob_auto_camera.rotation_euler = (1.09748, -7.21219e-08, 0.694738)
scene.camera = ob_auto_camera
light_auto_sun = bpy.data.lights.new('AutoSun', 'SUN')
light_auto_sun.energy = 3.0
light_auto_sun.angle = 0.0523599
ob_auto_sun = bpy.data.objects.new('AutoSun', light_auto_sun)
scene.collection.objects.link(ob_auto_sun)
ob_auto_sun.rotation_euler = (0.872665, 0.174533, 0.523599)
bpy.context.view_layer.update()

